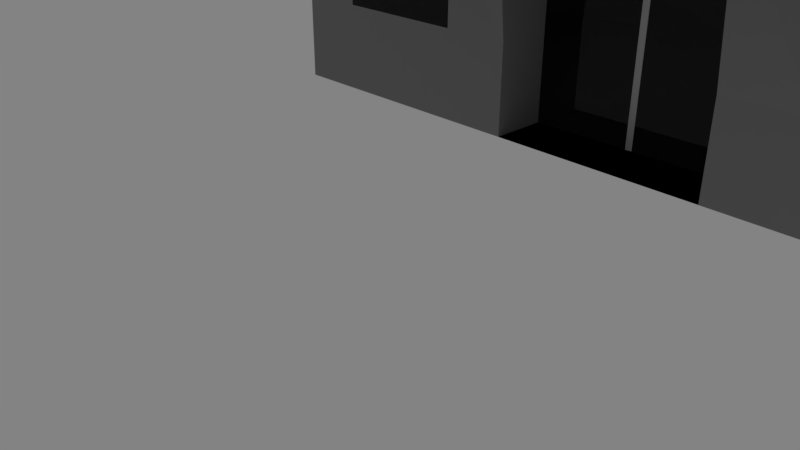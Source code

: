 # Source: house.blend  (saved by Blender 2.79.0; exported with 4.5.12 LTS)
import bpy
from mathutils import Matrix  # noqa: F401  (used for matrix-valued properties, if any)

bpy.ops.wm.read_factory_settings(use_empty=True)
scene = bpy.context.scene
scene.name = 'Scene'

# ---- collections
col_collection_1 = bpy.data.collections.new('Collection 1'); scene.collection.children.link(col_collection_1)

# ---- materials (node trees are filled in below, after node groups)
mat_material_001 = bpy.data.materials.new('Material.001')
mat_material_001.alpha_threshold = 0.0
mat_material_001.roughness = 0.5
mat_material_002 = bpy.data.materials.new('Material.002')
mat_material_002.alpha_threshold = 0.0
mat_material_002.roughness = 0.5
mat_material_003 = bpy.data.materials.new('Material.003')
mat_material_003.alpha_threshold = 0.0
mat_material_003.roughness = 0.5

# ---- material node trees
mat_material_001.use_nodes = True; mat_material_001.node_tree.nodes.clear()
_N = mat_material_001.node_tree.nodes; _L = mat_material_001.node_tree.links
n0 = _N.new('ShaderNodeOutputMaterial'); n0.name = 'Material Output'; n0.location = (300, 300)
n1 = _N.new('ShaderNodeBsdfDiffuse'); n1.name = 'Diffuse BSDF'; n1.location = (10, 300)
n1.inputs[0].default_value = (0.2396, 0.2327, 0.2327, 1.0)
_L.new(n1.outputs[0], n0.inputs[0])
n0.is_active_output = True
mat_material_002.use_nodes = True; mat_material_002.node_tree.nodes.clear()
_N = mat_material_002.node_tree.nodes; _L = mat_material_002.node_tree.links
n0 = _N.new('ShaderNodeOutputMaterial'); n0.name = 'Material Output'; n0.location = (300, 300)
n1 = _N.new('ShaderNodeBsdfGlass'); n1.name = 'Glass BSDF'; n1.location = (10, 300)
n1.distribution = 'BECKMANN'
n1.inputs[0].default_value = (0.3931, 0.3931, 0.3931, 1.0)
n1.inputs[2].default_value = 1.45
_L.new(n1.outputs[0], n0.inputs[0])
n0.is_active_output = True
mat_material_003.use_nodes = True; mat_material_003.node_tree.nodes.clear()
_N = mat_material_003.node_tree.nodes; _L = mat_material_003.node_tree.links
n0 = _N.new('ShaderNodeOutputMaterial'); n0.name = 'Material Output'; n0.location = (300, 300)
n1 = _N.new('ShaderNodeBsdfPrincipled'); n1.name = 'Principled BSDF'; n1.location = (10, 300)
n1.width = 150
n1.subsurface_method = 'BURLEY'
n1.inputs[0].default_value = (0.4385, 0.4385, 0.4385, 1.0)
n1.inputs[1].default_value = 0.1
n1.inputs[3].default_value = 1.45
n1.inputs[9].default_value = (1.0, 1.0, 1.0)
_L.new(n1.outputs[0], n0.inputs[0])
n0.is_active_output = True

# ---- world
world_world = bpy.data.worlds.new('World'); scene.world = world_world
world_world.use_nodes = True; world_world.node_tree.nodes.clear()
_N = world_world.node_tree.nodes; _L = world_world.node_tree.links
n0 = _N.new('ShaderNodeOutputWorld'); n0.name = 'World Output'; n0.location = (300, 300)
n1 = _N.new('ShaderNodeBackground'); n1.name = 'Background'; n1.location = (10, 300)
n1.inputs[0].default_value = (0.2266, 0.2266, 0.2266, 1.0)
_L.new(n1.outputs[0], n0.inputs[0])
n0.is_active_output = True
world_world.color = (0.05088, 0.05088, 0.05088)
world_world.use_sun_shadow = False
world_world.sun_shadow_jitter_overblur = 0.0
world_world.cycles.sampling_method = 'MANUAL'

# ---- cameras
cam_camera = bpy.data.cameras.new('Camera')
cam_camera.clip_end = 100.0
cam_camera.lens = 35.0
cam_camera.sensor_width = 32.0
cam_camera.sensor_height = 18.0
cam_camera.ortho_scale = 7.314
cam_camera.dof.focus_distance = 0.0

# ---- lights
light_lamp = bpy.data.lights.new('Lamp', 'POINT')
light_lamp.transmission_factor = 0.0
light_lamp.cutoff_distance = 30.0
light_lamp.energy = 100.0
light_lamp.shadow_buffer_clip_start = 1.001
light_lamp.shadow_soft_size = 0.1
light_lamp.shadow_maximum_resolution = 0.006
light_lamp.use_absolute_resolution = True

# ---- meshes
me_cube = bpy.data.meshes.new('Cube')
me_cube.from_pydata([(1.0, 1.0, -1.0), (1.0, -1.0, -1.0), (-1.0, -1.0, -1.0), (-1.0, 1.0, -1.0), (1.0, 1.0, 1.0), (1.0, -1.0, 1.0), (-1.0, -1.0, 1.0), (-1.0, 1.0, 1.0), (1.0, 0.8182, -1.0), (1.0, 0.6364, -1.0), (1.0, 0.4545, -1.0), (1.0, 0.2727, -1.0), (1.0, 0.09091, -1.0), (1.0, -0.09091, -1.0), (1.0, -0.2727, -1.0), (1.0, -0.4545, -1.0), (1.0, -0.6364, -1.0), (1.0, -0.8182, -1.0), (0.8182, 1.0, -1.0), (0.6364, 1.0, -1.0), (0.4545, 1.0, -1.0), (0.2727, 1.0, -1.0), (0.09091, 1.0, -1.0), (-0.09091, 1.0, -1.0), (-0.2727, 1.0, -1.0), (-0.4545, 1.0, -1.0), (-0.6364, 1.0, -1.0), (-0.8182, 1.0, -1.0), (1.0, 1.0, -0.8182), (1.0, 1.0, -0.6364), (1.0, 1.0, -0.4545), (1.0, 1.0, -0.2727), (1.0, 1.0, -0.09091), (1.0, 1.0, 0.09091), (1.0, 1.0, 0.2727), (1.0, 1.0, 0.4545), (1.0, 1.0, 0.6364), (1.0, 1.0, 0.8182), (0.8182, -1.0, -1.0), (0.6364, -1.0, -1.0), (0.4545, -1.0, -1.0), (0.2727, -0.6261, -1.0), (0.09091, -0.6261, -1.0), (-0.09091, -0.6261, -1.0), (-0.2727, -0.6261, -1.0), (-0.4545, -1.0, -1.0), (-0.6364, -1.0, -1.0), (-0.8182, -1.0, -1.0), (1.0, -1.0, -0.8182), (1.0, -1.0, -0.6364), (1.0, -1.0, -0.4545), (1.0, -1.0, -0.2727), (1.0, -1.0, -0.09091), (1.0, -1.0, 0.09091), (1.0, -1.0, 0.2727), (1.0, -1.0, 0.4545), (1.0, -1.0, 0.6364), (1.0, -1.0, 0.8182), (-1.0, -0.8182, -1.0), (-1.0, -0.6364, -1.0), (-1.0, -0.4545, -1.0), (-1.0, -0.2727, -1.0), (-1.0, -0.09091, -1.0), (-1.0, 0.09091, -1.0), (-1.0, 0.2727, -1.0), (-1.0, 0.4545, -1.0), (-1.0, 0.6364, -1.0), (-1.0, 0.8182, -1.0), (-1.0, -1.0, -0.8182), (-1.0, -1.0, -0.6364), (-1.0, -1.0, -0.4545), (-1.0, -1.0, -0.2727), (-1.0, -1.0, -0.09091), (-1.0, -1.0, 0.09091), (-1.0, -1.0, 0.2727), (-1.0, -1.0, 0.4545), (-1.0, -1.0, 0.6364), (-1.0, -1.0, 0.8182), (-1.0, 1.0, -0.8182), (-1.0, 1.0, -0.6364), (-1.0, 1.0, -0.4545), (-1.0, 1.0, -0.2727), (-1.0, 1.0, -0.09091), (-1.0, 1.0, 0.09091), (-1.0, 1.0, 0.2727), (-1.0, 1.0, 0.4545), (-1.0, 1.0, 0.6364), (-1.0, 1.0, 0.8182), (1.0, 0.8182, 1.0), (1.0, 0.6364, 1.0), (1.0, 0.4545, 1.0), (1.0, 0.2727, 1.0), (1.0, 0.09091, 1.0), (1.0, -0.09091, 1.0), (1.0, -0.2727, 1.0), (1.0, -0.4545, 1.0), (1.0, -0.6364, 1.0), (1.0, -0.8182, 1.0), (0.8182, 1.0, 1.0), (0.6364, 1.0, 1.0), (0.4545, 1.0, 1.0), (0.2727, 1.0, 1.0), (0.09091, 1.0, 1.0), (-0.09091, 1.0, 1.0), (-0.2727, 1.0, 1.0), (-0.4545, 1.0, 1.0), (-0.6364, 1.0, 1.0), (-0.8182, 1.0, 1.0), (0.8182, -1.0, 1.0), (0.6364, -1.0, 1.0), (0.4545, -1.0, 1.0), (0.2727, -1.0, 1.0), (0.09091, -1.0, 1.0), (-0.09091, -1.0, 1.0), (-0.2727, -1.0, 1.0), (-0.4545, -1.0, 1.0), (-0.6364, -1.0, 1.0), (-0.8182, -1.0, 1.0), (-1.0, -0.8182, 1.0), (-1.0, -0.6364, 1.0), (-1.0, -0.4545, 1.0), (-1.0, -0.2727, 1.0), (-1.0, -0.09091, 1.0), (-1.0, 0.09091, 1.0), (-1.0, 0.2727, 1.0), (-1.0, 0.4545, 1.0), (-1.0, 0.6364, 1.0), (-1.0, 0.8182, 1.0), (-1.0, -0.8182, -0.8182), (-1.0, -0.6364, -0.8182), (-1.0, -0.4545, -0.8182), (-1.0, -0.2727, -0.8182), (-1.0, -0.09091, -0.8182), (-1.0, 0.09091, -0.8182), (-1.0, 0.2727, -0.8182), (-1.0, 0.4545, -0.8182), (-1.0, 0.6364, -0.8182), (-1.0, 0.8182, -0.8182), (-1.0, -0.8182, -0.6364), (-1.0, -0.6364, -0.6364), (-1.0, -0.4545, -0.6364), (-1.0, -0.2727, -0.6364), (-1.0, -0.09091, -0.6364), (-1.0, 0.09091, -0.6364), (-1.0, 0.2727, -0.6364), (-1.0, 0.4545, -0.6364), (-1.0, 0.6364, -0.6364), (-1.0, 0.8182, -0.6364), (-1.0, -0.8182, -0.4545), (-1.0, -0.6364, -0.4545), (-1.0, -0.4545, -0.4545), (-1.0, -0.2727, -0.4545), (-1.0, -0.09091, -0.4545), (-1.0, 0.09091, -0.4545), (-1.0, 0.2727, -0.4545), (-1.0, 0.4545, -0.4545), (-1.0, 0.6364, -0.4545), (-1.0, 0.8182, -0.4545), (-1.0, -0.8182, -0.2727), (-1.0, -0.6364, -0.2727), (-1.0, -0.4545, -0.2727), (-1.0, -0.2727, -0.2727), (-1.0, -0.09091, -0.2727), (-1.0, 0.09091, -0.2727), (-1.0, 0.2727, -0.2727), (-1.0, 0.4545, -0.2727), (-1.0, 0.6364, -0.2727), (-1.0, 0.8182, -0.2727), (-1.0, -0.8182, -0.09091), (-1.0, -0.6364, -0.09091), (-1.0, -0.4545, -0.09091), (-1.0, -0.2727, -0.09091), (-1.0, -0.09091, -0.09091), (-1.0, 0.09091, -0.09091), (-1.0, 0.2727, -0.09091), (-1.0, 0.4545, -0.09091), (-1.0, 0.6364, -0.09091), (-1.0, 0.8182, -0.09091), (-1.0, -0.8182, 0.09091), (-1.0, -0.6364, 0.09091), (-1.0, -0.4545, 0.09091), (-1.0, -0.2727, 0.09091), (-1.0, -0.09091, 0.09091), (-1.0, 0.09091, 0.09091), (-1.0, 0.2727, 0.09091), (-1.0, 0.4545, 0.09091), (-1.0, 0.6364, 0.09091), (-1.0, 0.8182, 0.09091), (-1.0, -0.8182, 0.2727), (-1.0, -0.6364, 0.2727), (-1.0, -0.4545, 0.2727), (-1.0, -0.2727, 0.2727), (-1.0, -0.09091, 0.2727), (-1.0, 0.09091, 0.2727), (-1.0, 0.2727, 0.2727), (-1.0, 0.4545, 0.2727), (-1.0, 0.6364, 0.2727), (-1.0, 0.8182, 0.2727), (-1.0, -0.8182, 0.4545), (-1.0, -0.6364, 0.4545), (-1.0, -0.8182, 0.6364), (-1.0, -0.6364, 0.6364), (-1.0, -0.8182, 0.8182), (-1.0, -0.6364, 0.8182), (-1.0, -0.4545, 0.8182), (-1.0, -0.2727, 0.8182), (-1.0, -0.09091, 0.8182), (-1.0, 0.09091, 0.8182), (-1.0, 0.2727, 0.8182), (-1.0, 0.4545, 0.8182), (-1.0, 0.6364, 0.8182), (-1.0, 0.8182, 0.8182), (0.8182, -1.0, -0.8182), (0.6364, -1.0, -0.8182), (0.4545, -1.0, -0.8182), (0.2727, -0.6261, -0.8182), (0.09091, -0.6261, -0.8182), (-0.09091, -0.6261, -0.8182), (-0.2727, -1.0, -0.8182), (-0.4545, -1.0, -0.8182), (-0.6364, -1.0, -0.8182), (-0.8182, -1.0, -0.8182), (0.8182, -1.0, -0.6364), (0.6364, -1.0, -0.6364), (0.4545, -1.0, -0.6364), (0.2727, -0.6261, -0.6364), (0.09091, -0.6261, -0.6364), (-0.09091, -0.6261, -0.6364), (-0.2727, -0.6261, -0.6364), (-0.4545, -1.0, -0.6364), (-0.6364, -1.0, -0.6364), (-0.8182, -1.0, -0.6364), (0.8182, -1.0, -0.4545), (0.6364, -1.0, -0.4545), (0.4545, -1.0, -0.4545), (0.2727, -1.0, -0.4545), (0.09091, -1.0, -0.4545), (-0.09091, -1.0, -0.4545), (-0.2727, -1.0, -0.4545), (-0.4545, -1.0, -0.4545), (-0.6364, -1.0, -0.4545), (-0.8182, -1.0, -0.4545), (0.8182, -1.0, -0.2727), (0.6364, -1.0, -0.2727), (-0.6364, -1.0, -0.2727), (-0.8182, -1.0, -0.2727), (0.8182, -1.0, -0.09091), (0.5801, -0.9612, -0.4126), (0.4545, -1.0, -0.09091), (0.2486, -0.6142, -0.4126), (0.08287, -0.6142, -0.4126), (-0.08287, -0.6142, -0.4126), (-0.2486, -0.6142, -0.4126), (-0.4143, -0.9612, -0.4126), (-0.5801, -0.9612, -0.4126), (-0.8182, -1.0, -0.09091), (0.8182, -1.0, 0.09091), (0.6364, -1.0, 0.09091), (0.4545, -1.0, 0.09091), (0.2727, -0.653, 0.09091), (0.09091, -0.653, 0.09091), (-0.09091, -0.653, 0.09091), (-0.2727, -0.653, 0.09091), (-0.4545, -1.0, 0.09091), (-0.6364, -1.0, 0.09091), (-0.8182, -1.0, 0.09091), (0.8182, -1.0, 0.2727), (0.6364, -1.0, 0.2727), (0.4545, -1.0, 0.2727), (0.2727, -1.0, 0.2727), (0.09091, -1.0, 0.2727), (-0.09091, -1.0, 0.2727), (-0.2727, -1.0, 0.2727), (-0.4545, -1.0, 0.2727), (-0.6364, -1.0, 0.2727), (-0.8182, -1.0, 0.2727), (0.8182, -1.0, 0.4545), (-0.8182, -1.0, 0.4545), (0.8182, -1.0, 0.6364), (-0.8182, -1.0, 0.6364), (0.8182, -1.0, 0.8182), (0.6364, -1.0, 0.8182), (0.4545, -1.0, 0.8182), (0.2727, -1.0, 0.8182), (0.09091, -1.0, 0.8182), (-0.09091, -1.0, 0.8182), (-0.2727, -1.0, 0.8182), (-0.4545, -1.0, 0.8182), (-0.6364, -1.0, 0.8182), (-0.8182, -1.0, 0.8182), (1.0, 0.8182, -0.8182), (1.0, 0.6364, -0.8182), (1.0, 0.4545, -0.8182), (1.0, 0.2727, -0.8182), (1.0, 0.09091, -0.8182), (1.0, -0.09091, -0.8182), (1.0, -0.2727, -0.8182), (1.0, -0.4545, -0.8182), (1.0, -0.6364, -0.8182), (1.0, -0.8182, -0.8182), (1.0, 0.8182, -0.6364), (1.0, 0.6364, -0.6364), (1.0, 0.4545, -0.6364), (1.0, 0.2727, -0.6364), (1.0, 0.09091, -0.6364), (1.0, -0.09091, -0.6364), (1.0, -0.2727, -0.6364), (1.0, -0.4545, -0.6364), (1.0, -0.6364, -0.6364), (1.0, -0.8182, -0.6364), (1.0, 0.8182, -0.4545), (1.0, 0.6364, -0.4545), (1.0, 0.4545, -0.4545), (1.0, 0.2727, -0.4545), (1.0, 0.09091, -0.4545), (1.0, -0.09091, -0.4545), (1.0, -0.2727, -0.4545), (1.0, -0.4545, -0.4545), (1.0, -0.6364, -0.4545), (1.0, -0.8182, -0.4545), (1.0, 0.8182, -0.2727), (1.0, 0.6364, -0.2727), (1.0, 0.4545, -0.2727), (1.0, 0.2727, -0.2727), (1.0, 0.09091, -0.2727), (1.0, -0.09091, -0.2727), (1.0, -0.2727, -0.2727), (1.0, -0.4545, -0.2727), (1.0, -0.6364, -0.2727), (1.0, -0.8182, -0.2727), (1.0, 0.8182, -0.09091), (1.0, 0.6364, -0.09091), (1.0, 0.4545, -0.09091), (1.0, 0.2727, -0.09091), (1.0, 0.09091, -0.09091), (1.0, -0.09091, -0.09091), (1.0, -0.2727, -0.09091), (1.0, -0.4545, -0.09091), (1.0, -0.6364, -0.09091), (1.0, -0.8182, -0.09091), (1.0, 0.8182, 0.09091), (1.0, 0.6364, 0.09091), (1.0, 0.4545, 0.09091), (1.0, 0.2727, 0.09091), (1.0, 0.09091, 0.09091), (1.0, -0.09091, 0.09091), (1.0, -0.2727, 0.09091), (1.0, -0.4545, 0.09091), (1.0, -0.6364, 0.09091), (1.0, -0.8182, 0.09091), (1.0, 0.8182, 0.2727), (1.0, 0.6364, 0.2727), (1.0, 0.4545, 0.2727), (1.0, 0.2727, 0.2727), (1.0, 0.09091, 0.2727), (1.0, -0.09091, 0.2727), (1.0, -0.2727, 0.2727), (1.0, -0.4545, 0.2727), (1.0, -0.6364, 0.2727), (1.0, -0.8182, 0.2727), (1.0, -0.6364, 0.4545), (1.0, -0.8182, 0.4545), (1.0, -0.6364, 0.6364), (1.0, -0.8182, 0.6364), (1.0, 0.8182, 0.8182), (1.0, 0.6364, 0.8182), (1.0, 0.4545, 0.8182), (1.0, 0.2727, 0.8182), (1.0, 0.09091, 0.8182), (1.0, -0.09091, 0.8182), (1.0, -0.2727, 0.8182), (1.0, -0.4545, 0.8182), (1.0, -0.6364, 0.8182), (1.0, -0.8182, 0.8182), (0.8182, 0.8182, 1.0), (0.8182, 0.6364, 1.0), (0.8182, 0.4545, 1.0), (0.8182, 0.2727, 1.0), (0.8182, 0.09091, 1.0), (0.8182, -0.09091, 1.0), (0.8182, -0.2727, 1.0), (0.8182, -0.4545, 1.0), (0.8182, -0.6364, 1.0), (0.8182, -0.8182, 1.0), (0.6364, 0.8182, 1.0), (0.6364, 0.6364, 1.0), (0.6364, 0.4545, 1.0), (0.6364, 0.2727, 1.0), (0.6364, 0.09091, 1.0), (0.6364, -0.09091, 1.0), (0.6364, -0.2727, 1.0), (0.6364, -0.4545, 1.0), (0.6364, -0.6364, 1.0), (0.6364, -0.8182, 1.0), (0.4545, 0.8182, 1.0), (0.4545, 0.6364, 1.0), (0.4545, 0.4545, 1.0), (0.4545, 0.2727, 1.0), (0.4545, 0.09091, 1.0), (0.4545, -0.09091, 1.0), (0.4545, -0.2727, 1.0), (0.4545, -0.4545, 1.0), (0.4545, -0.6364, 1.0), (0.4545, -0.8182, 1.0), (0.2727, 0.8182, 1.0), (0.2727, 0.6364, 1.0), (0.2727, 0.4545, 1.0), (0.2727, 0.2727, 1.0), (0.2727, 0.09091, 1.0), (0.2727, -0.09091, 1.0), (0.2727, -0.2727, 1.0), (0.2727, -0.4545, 1.0), (0.2727, -0.6364, 1.0), (0.2727, -0.8182, 1.0), (0.09091, 0.8182, 1.0), (0.09091, 0.6364, 1.0), (0.09091, 0.4545, 1.0), (0.09091, 0.2727, 1.0), (0.09091, 0.09091, 1.0), (0.09091, -0.09091, 1.0), (0.09091, -0.2727, 1.0), (0.09091, -0.4545, 1.0), (0.09091, -0.6364, 1.0), (0.09091, -0.8182, 1.0), (-0.09091, 0.8182, 1.0), (-0.09091, 0.6364, 1.0), (-0.09091, 0.4545, 1.0), (-0.09091, 0.2727, 1.0), (-0.09091, 0.09091, 1.0), (-0.09091, -0.09091, 1.0), (-0.09091, -0.2727, 1.0), (-0.09091, -0.4545, 1.0), (-0.09091, -0.6364, 1.0), (-0.09091, -0.8182, 1.0), (-0.2727, 0.8182, 1.0), (-0.2727, 0.6364, 1.0), (-0.2727, 0.4545, 1.0), (-0.2727, 0.2727, 1.0), (-0.2727, 0.09091, 1.0), (-0.2727, -0.09091, 1.0), (-0.2727, -0.2727, 1.0), (-0.2727, -0.4545, 1.0), (-0.2727, -0.6364, 1.0), (-0.2727, -0.8182, 1.0), (-0.4545, 0.8182, 1.0), (-0.4545, 0.6364, 1.0), (-0.4545, 0.4545, 1.0), (-0.4545, 0.2727, 1.0), (-0.4545, 0.09091, 1.0), (-0.4545, -0.09091, 1.0), (-0.4545, -0.2727, 1.0), (-0.4545, -0.4545, 1.0), (-0.4545, -0.6364, 1.0), (-0.4545, -0.8182, 1.0), (-0.6364, 0.8182, 1.0), (-0.6364, 0.6364, 1.0), (-0.6364, 0.4545, 1.0), (-0.6364, 0.2727, 1.0), (-0.6364, 0.09091, 1.0), (-0.6364, -0.09091, 1.0), (-0.6364, -0.2727, 1.0), (-0.6364, -0.4545, 1.0), (-0.6364, -0.6364, 1.0), (-0.6364, -0.8182, 1.0), (-0.8182, 0.8182, 1.0), (-0.8182, 0.6364, 1.0), (-0.8182, 0.4545, 1.0), (-0.8182, 0.2727, 1.0), (-0.8182, 0.09091, 1.0), (-0.8182, -0.09091, 1.0), (-0.8182, -0.2727, 1.0), (-0.8182, -0.4545, 1.0), (-0.8182, -0.6364, 1.0), (-0.8182, -0.8182, 1.0), (0.8182, 0.8182, -1.0), (0.6364, 0.8182, -1.0), (0.4545, 0.8182, -1.0), (0.2727, 0.8182, -1.0), (0.09091, 0.8182, -1.0), (-0.09091, 0.8182, -1.0), (-0.2727, 0.8182, -1.0), (-0.4545, 0.8182, -1.0), (-0.6364, 0.8182, -1.0), (-0.8182, 0.8182, -1.0), (0.8182, 0.6364, -1.0), (0.6364, 0.6364, -1.0), (0.4545, 0.6364, -1.0), (0.2727, 0.6364, -1.0), (0.09091, 0.6364, -1.0), (-0.09091, 0.6364, -1.0), (-0.2727, 0.6364, -1.0), (-0.4545, 0.6364, -1.0), (-0.6364, 0.6364, -1.0), (-0.8182, 0.6364, -1.0), (0.8182, 0.4545, -1.0), (0.6364, 0.4545, -1.0), (0.4545, 0.4545, -1.0), (0.2727, 0.4545, -1.0), (0.09091, 0.4545, -1.0), (-0.09091, 0.4545, -1.0), (-0.2727, 0.4545, -1.0), (-0.4545, 0.4545, -1.0), (-0.6364, 0.4545, -1.0), (-0.8182, 0.4545, -1.0), (0.8182, 0.2727, -1.0), (0.6364, 0.2727, -1.0), (0.4545, 0.2727, -1.0), (0.2727, 0.2727, -1.0), (0.09091, 0.2727, -1.0), (-0.09091, 0.2727, -1.0), (-0.2727, 0.2727, -1.0), (-0.4545, 0.2727, -1.0), (-0.6364, 0.2727, -1.0), (-0.8182, 0.2727, -1.0), (0.8182, 0.09091, -1.0), (0.6364, 0.09091, -1.0), (0.4545, 0.09091, -1.0), (0.2727, 0.09091, -1.0), (0.09091, 0.09091, -1.0), (-0.09091, 0.09091, -1.0), (-0.2727, 0.09091, -1.0), (-0.4545, 0.09091, -1.0), (-0.6364, 0.09091, -1.0), (-0.8182, 0.09091, -1.0), (0.8182, -0.09091, -1.0), (0.6364, -0.09091, -1.0), (0.4545, -0.09091, -1.0), (0.2727, -0.09091, -1.0), (0.09091, -0.09091, -1.0), (-0.09091, -0.09091, -1.0), (-0.2727, -0.09091, -1.0), (-0.4545, -0.09091, -1.0), (-0.6364, -0.09091, -1.0), (-0.8182, -0.09091, -1.0), (0.8182, -0.2727, -1.0), (0.6364, -0.2727, -1.0), (0.4545, -0.2727, -1.0), (0.2727, -0.2727, -1.0), (0.09091, -0.2727, -1.0), (-0.09091, -0.2727, -1.0), (-0.2727, -0.2727, -1.0), (-0.4545, -0.2727, -1.0), (-0.6364, -0.2727, -1.0), (-0.8182, -0.2727, -1.0), (0.8182, -0.4545, -1.0), (0.6364, -0.4545, -1.0), (0.4545, -0.4545, -1.0), (0.2727, -0.4545, -1.0), (0.09091, -0.4545, -1.0), (-0.09091, -0.4545, -1.0), (-0.2727, -0.4545, -1.0), (-0.4545, -0.4545, -1.0), (-0.6364, -0.4545, -1.0), (-0.8182, -0.4545, -1.0), (0.8182, -0.6364, -1.0), (0.6364, -0.6364, -1.0), (0.4545, -0.6364, -1.0), (0.2727, -0.6364, -1.0), (0.09091, -0.6364, -1.0), (-0.09091, -0.6364, -1.0), (-0.2727, -0.6364, -1.0), (-0.4545, -0.6364, -1.0), (-0.6364, -0.6364, -1.0), (-0.8182, -0.6364, -1.0), (0.8182, -0.8182, -1.0), (0.6364, -0.8182, -1.0), (0.4545, -0.8182, -1.0), (0.2727, -0.8182, -1.0), (0.09091, -0.8182, -1.0), (-0.09091, -0.8182, -1.0), (-0.2727, -0.8182, -1.0), (-0.4545, -0.8182, -1.0), (-0.6364, -0.8182, -1.0), (-0.8182, -0.8182, -1.0), (0.6364, -2.096, -0.4545), (0.4545, -2.096, -0.4545), (0.2727, -2.096, -0.4545), (0.09091, -2.096, -0.4545), (-0.09091, -2.096, -0.4545), (-0.2727, -2.096, -0.4545), (-0.4545, -2.096, -0.4545), (-0.6364, -2.096, -0.4545), (0.6364, -2.096, -0.2727), (0.4545, -2.096, -0.2727), (0.2727, -2.096, -0.2727), (0.09091, -2.096, -0.2727), (-0.09091, -2.096, -0.2727), (-0.2727, -2.096, -0.2727), (-0.4545, -2.096, -0.2727), (-0.6364, -2.096, -0.2727), (0.5801, -1.96, -0.4126), (0.4545, -2.096, -0.09091), (0.2727, -2.096, -0.09091), (0.09091, -2.096, -0.09091), (-0.09091, -2.096, -0.09091), (-0.2727, -2.096, -0.09091), (-0.4545, -2.096, -0.09091), (-0.5801, -1.96, -0.4126), (0.6364, -2.096, -0.09091), (0.6364, -1.0, -0.09091), (-0.6364, -1.0, -0.09091), (-0.6364, -2.096, -0.09091), (0.4143, -0.9612, -0.4126), (0.2727, -0.653, -0.09091), (0.09091, -0.653, -0.09091), (-0.09091, -0.653, -0.09091), (-0.2727, -1.0, -0.09091), (-0.4545, -1.0, -0.09091), (0.4143, -1.96, -0.4126), (0.2486, -1.96, -0.4126), (0.08287, -1.96, -0.4126), (-0.08287, -1.96, -0.4126), (-0.2486, -1.96, -0.4126), (-0.4143, -1.96, -0.4126), (0.2727, -1.0, 0.09091), (0.09091, -1.0, 0.09091), (-0.09091, -1.0, 0.09091), (-0.2727, -1.0, 0.09091), (0.2727, -1.0, -0.09091), (-0.2727, -0.653, -0.09091), (0.2486, -0.9612, -0.4126), (0.08287, -0.9612, -0.4126), (-0.08287, -0.9612, -0.4126), (-0.2486, -0.9612, -0.4126), (0.2727, -1.0, -1.0), (0.09091, -1.0, -1.0), (-0.09091, -1.0, -1.0), (-0.2727, -1.0, -1.0), (0.2727, -1.114, -0.5196), (0.09091, -1.114, -0.5196), (-0.09091, -1.114, -0.5196), (-0.2727, -1.114, -0.5196), (0.2727, -1.0, -0.8182), (-0.2727, -0.6261, -0.8182), (1.937e-07, 1.0, -1.0), (-4.47e-08, -1.0, -1.0), (2.235e-07, 1.0, 1.0), (-5.215e-07, -1.0, 1.0), (-8.941e-08, -0.6261, -0.8182), (-1.416e-07, -1.114, -0.5196), (-2.012e-07, -1.0, -0.4545), (-2.682e-07, -0.653, -0.09091), (-2.831e-07, -1.0, 0.09091), (-2.831e-07, -1.0, 0.2727), (-4.023e-07, -1.0, 0.8182), (1.565e-07, 0.8182, 1.0), (8.941e-08, 0.6364, 1.0), (2.235e-08, 0.4545, 1.0), (-5.215e-08, 0.2727, 1.0), (-1.192e-07, 0.09091, 1.0), (-1.863e-07, -0.09091, 1.0), (-2.533e-07, -0.2727, 1.0), (-3.204e-07, -0.4545, 1.0), (-3.874e-07, -0.6364, 1.0), (-4.545e-07, -0.8182, 1.0), (1.937e-07, 0.8182, -1.0), (1.043e-07, 0.6364, -1.0), (7.451e-08, 0.4545, -1.0), (2.98e-08, 0.2727, -1.0), (2.235e-08, 0.09091, -1.0), (-2.235e-08, -0.09091, -1.0), (-2.235e-08, -0.2727, -1.0), (-4.47e-08, -0.4545, -1.0), (-4.47e-08, -0.6364, -1.0), (-4.47e-08, -0.8182, -1.0), (-2.533e-07, -2.096, -0.4545), (-2.682e-07, -2.096, -0.2727), (-3.204e-07, -2.096, -0.09091), (-2.682e-07, -0.9612, -0.4126), (-3.204e-07, -1.96, -0.4126), (-2.831e-07, -0.653, 0.09091), (-2.682e-07, -0.6142, -0.4126), (-4.47e-08, -0.6261, -1.0), (-1.416e-07, -0.6261, -0.6364), (0.009091, 0.8182, 1.0), (0.009091, 0.6364, 1.0), (0.009091, 0.4545, 1.0), (0.009091, 0.2727, 1.0), (0.009091, 0.09091, 1.0), (0.009091, -0.09091, 1.0), (0.009091, -0.2727, 1.0), (0.009091, -0.4545, 1.0), (0.009091, -0.6364, 1.0), (0.00909, -0.8182, 1.0), (0.009091, 1.0, -1.0), (0.009091, -1.0, -1.0), (0.009091, 1.0, 1.0), (0.00909, -1.0, 1.0), (0.009091, -0.6261, -0.8182), (0.009091, -1.114, -0.5196), (0.009091, -1.0, -0.4545), (0.009091, -0.653, -0.09091), (0.009091, -1.0, 0.09091), (0.009091, -1.0, 0.2727), (0.009091, -1.0, 0.8182), (0.009091, 0.8182, -1.0), (0.009091, 0.6364, -1.0), (0.009091, 0.4545, -1.0), (0.009091, 0.2727, -1.0), (0.009091, 0.09091, -1.0), (0.009091, -0.09091, -1.0), (0.009091, -0.2727, -1.0), (0.009091, -0.4545, -1.0), (0.009091, -0.6364, -1.0), (0.009091, -0.8182, -1.0), (0.009091, -2.096, -0.4545), (0.009091, -2.096, -0.2727), (0.009091, -2.096, -0.09091), (0.008287, -0.9612, -0.4126), (0.008287, -1.96, -0.4126), (0.009091, -0.653, 0.09091), (0.008287, -0.6142, -0.4126), (0.009091, -0.6261, -1.0), (0.009091, -0.6261, -0.6364), (-0.009091, 1.0, -1.0), (-0.009091, -1.0, -1.0), (-0.009091, 1.0, 1.0), (-0.009091, -1.0, 1.0), (-0.009091, -0.6261, -0.8182), (-0.009091, -1.114, -0.5196), (-0.009091, -1.0, -0.4545), (-0.009091, -0.653, -0.09091), (-0.009091, -1.0, 0.09091), (-0.009091, -1.0, 0.2727), (-0.009091, -1.0, 0.8182), (-0.009091, 0.8182, -1.0), (-0.009091, 0.6364, -1.0), (-0.009091, 0.4545, -1.0), (-0.009091, 0.2727, -1.0), (-0.009091, 0.09091, -1.0), (-0.009091, -0.09091, -1.0), (-0.009091, -0.2727, -1.0), (-0.009091, -0.4545, -1.0), (-0.009091, -0.6364, -1.0), (-0.009091, -0.8182, -1.0), (-0.009091, -2.096, -0.4545), (-0.009091, -2.096, -0.2727), (-0.009091, -2.096, -0.09091), (-0.008287, -0.9612, -0.4126), (-0.008287, -1.96, -0.4126), (-0.009091, -0.653, 0.09091), (-0.008287, -0.6142, -0.4126), (-0.009091, -0.6261, -1.0), (-0.009091, -0.6261, -0.6364), (-0.009091, 0.8182, 1.0), (-0.009091, 0.6364, 1.0), (-0.009091, 0.4545, 1.0), (-0.009091, 0.2727, 1.0), (-0.009091, 0.09091, 1.0), (-0.009091, -0.09091, 1.0), (-0.009091, -0.2727, 1.0), (-0.009091, -0.4545, 1.0), (-0.009091, -0.6364, 1.0), (-0.009091, -0.8182, 1.0), (-0.8182, 3.523, -1.0), (-1.0, 3.523, -1.0), (1.0, 3.523, 0.8182), (1.0, 3.523, 1.0), (-1.0, 3.523, 0.8182), (-1.0, 3.523, 1.0), (-0.8182, 3.523, 1.0), (1.0, 3.523, -1.0), (0.8182, 3.523, -1.0), (0.6364, 3.523, -1.0), (0.4545, 3.523, -1.0), (0.2727, 3.523, -1.0), (0.09091, 3.523, -1.0), (-0.009091, 3.523, -1.0), (-0.09091, 3.523, -1.0), (-0.2727, 3.523, -1.0), (-0.4545, 3.523, -1.0), (-0.6364, 3.523, -1.0), (1.0, 3.523, -0.8182), (1.0, 3.523, -0.6364), (1.0, 3.523, -0.4545), (1.0, 3.523, -0.2727), (1.0, 3.523, -0.09091), (1.0, 3.523, 0.09091), (1.0, 3.523, 0.2727), (1.0, 3.523, 0.4545), (1.0, 3.523, 0.6364), (-1.0, 3.523, -0.8182), (-1.0, 3.523, -0.6364), (-1.0, 3.523, -0.4545), (-1.0, 3.523, -0.2727), (-1.0, 3.523, -0.09091), (-1.0, 3.523, 0.09091), (-1.0, 3.523, 0.2727), (-1.0, 3.523, 0.4545), (-1.0, 3.523, 0.6364), (0.8182, 3.523, 1.0), (0.6364, 3.523, 1.0), (0.4545, 3.523, 1.0), (0.2727, 3.523, 1.0), (0.09091, 3.523, 1.0), (-0.009091, 3.523, 1.0), (-0.09091, 3.523, 1.0), (-0.2727, 3.523, 1.0), (-0.4545, 3.523, 1.0), (-0.6364, 3.523, 1.0), (-0.8182, 3.523, 0.8182), (0.8182, 3.523, 0.8182), (0.6364, 3.523, 0.8182), (0.4545, 3.523, 0.8182), (0.2727, 3.523, 0.8182), (0.09091, 3.523, 0.8182), (-0.009091, 3.523, 0.8182), (-0.09091, 3.523, 0.8182), (-0.2727, 3.523, 0.8182), (-0.4545, 3.523, 0.8182), (-0.6364, 3.523, 0.8182), (-0.8182, 3.523, 0.6364), (0.8182, 3.523, 0.6364), (0.6364, 3.523, 0.6364), (0.4545, 3.523, 0.6364), (0.2727, 3.523, 0.6364), (0.09091, 3.523, 0.6364), (-0.009091, 3.523, 0.6364), (-0.09091, 3.523, 0.6364), (-0.2727, 3.523, 0.6364), (-0.4545, 3.523, 0.6364), (-0.6364, 3.523, 0.6364), (-0.8182, 3.523, 0.4545), (0.8182, 3.523, 0.4545), (0.6364, 3.523, 0.4545), (0.4545, 3.523, 0.4545), (0.2727, 3.523, 0.4545), (0.09091, 3.523, 0.4545), (-0.009091, 3.523, 0.4545), (-0.09091, 3.523, 0.4545), (-0.2727, 3.523, 0.4545), (-0.4545, 3.523, 0.4545), (-0.6364, 3.523, 0.4545), (-0.8182, 3.523, 0.2727), (0.8182, 3.523, 0.2727), (0.6364, 3.523, 0.2727), (0.4545, 3.523, 0.2727), (0.2727, 3.523, 0.2727), (0.09091, 3.523, 0.2727), (-0.009091, 3.523, 0.2727), (-0.09091, 3.523, 0.2727), (-0.2727, 3.523, 0.2727), (-0.4545, 3.523, 0.2727), (-0.6364, 3.523, 0.2727), (-0.8182, 3.523, 0.09091), (0.8182, 3.523, 0.09091), (0.6364, 3.523, 0.09091), (0.4545, 3.523, 0.09091), (0.2727, 3.523, 0.09091), (0.09091, 3.523, 0.09091), (-0.009091, 3.523, 0.09091), (-0.09091, 3.523, 0.09091), (-0.2727, 3.523, 0.09091), (-0.4545, 3.523, 0.09091), (-0.6364, 3.523, 0.09091), (-0.8182, 3.523, -0.09091), (0.8182, 3.523, -0.09091), (0.6364, 3.523, -0.09091), (0.4545, 3.523, -0.09091), (0.2727, 3.523, -0.09091), (0.09091, 3.523, -0.09091), (-0.009091, 3.523, -0.09091), (-0.09091, 3.523, -0.09091), (-0.2727, 3.523, -0.09091), (-0.4545, 3.523, -0.09091), (-0.6364, 3.523, -0.09091), (-0.8182, 3.523, -0.2727), (0.8182, 3.523, -0.2727), (0.6364, 3.523, -0.2727), (0.4545, 3.523, -0.2727), (0.2727, 3.523, -0.2727), (0.09091, 3.523, -0.2727), (-0.009091, 3.523, -0.2727), (-0.09091, 3.523, -0.2727), (-0.2727, 3.523, -0.2727), (-0.4545, 3.523, -0.2727), (-0.6364, 3.523, -0.2727), (-0.8182, 3.523, -0.4545), (0.8182, 3.523, -0.4545), (0.6364, 3.523, -0.4545), (0.4545, 3.523, -0.4545), (0.2727, 3.523, -0.4545), (0.09091, 3.523, -0.4545), (-0.009091, 3.523, -0.4545), (-0.09091, 3.523, -0.4545), (-0.2727, 3.523, -0.4545), (-0.4545, 3.523, -0.4545), (-0.6364, 3.523, -0.4545), (-0.8182, 3.523, -0.6364), (0.8182, 3.523, -0.6364), (0.6364, 3.523, -0.6364), (0.4545, 3.523, -0.6364), (0.2727, 3.523, -0.6364), (0.09091, 3.523, -0.6364), (-0.009091, 3.523, -0.6364), (-0.09091, 3.523, -0.6364), (-0.2727, 3.523, -0.6364), (-0.4545, 3.523, -0.6364), (-0.6364, 3.523, -0.6364), (-0.8182, 3.523, -0.8182), (0.8182, 3.523, -0.8182), (0.6364, 3.523, -0.8182), (0.4545, 3.523, -0.8182), (0.2727, 3.523, -0.8182), (0.09091, 3.523, -0.8182), (-0.009091, 3.523, -0.8182), (-0.09091, 3.523, -0.8182), (-0.2727, 3.523, -0.8182), (-0.4545, 3.523, -0.8182), (-0.6364, 3.523, -0.8182), (0.009091, 3.523, -1.0), (3.023e-07, 3.523, -1.0), (0.009091, 3.523, 1.0), (3.321e-07, 3.523, 1.0), (0.009091, 3.523, 0.8182), (3.619e-07, 3.523, 0.8182), (0.009091, 3.523, 0.6364), (3.619e-07, 3.523, 0.6364), (0.009091, 3.523, 0.4545), (3.023e-07, 3.523, 0.4545), (0.009091, 3.523, 0.2727), (3.172e-07, 3.523, 0.2727), (0.009091, 3.523, 0.09091), (3.247e-07, 3.523, 0.09091), (0.009091, 3.523, -0.09091), (2.502e-07, 3.523, -0.09091), (0.009091, 3.523, -0.2727), (1.831e-07, 3.523, -0.2727), (0.009091, 3.523, -0.4545), (2.129e-07, 3.523, -0.4545), (0.009091, 3.523, -0.6364), (3.023e-07, 3.523, -0.6364), (0.009091, 3.523, -0.8182), (3.023e-07, 3.523, -0.8182), (0.8182, -0.8774, 0.09091), (0.6364, -0.8774, 0.09091), (0.4545, -0.8774, 0.09091), (0.2727, -0.8774, 0.09091), (0.09091, -0.8774, 0.09091), (-0.009091, -0.8774, 0.09091), (-0.09091, -0.8774, 0.09091), (-0.2727, -0.8774, 0.09091), (-0.4545, -0.8774, 0.09091), (-0.6364, -0.8774, 0.09091), (-0.8182, -0.8774, 0.09091), (0.8182, -0.8774, 0.2727), (0.6364, -0.8774, 0.2727), (0.4545, -0.8774, 0.2727), (0.2727, -0.8774, 0.2727), (0.09091, -0.8774, 0.2727), (-0.009091, -0.8774, 0.2727), (-0.09091, -0.8774, 0.2727), (-0.2727, -0.8774, 0.2727), (-0.4545, -0.8774, 0.2727), (-0.6364, -0.8774, 0.2727), (-0.8182, -0.8774, 0.2727), (0.009091, -0.8774, 0.09091), (-2.759e-07, -0.8774, 0.09091), (0.009091, -0.8774, 0.2727), (-2.759e-07, -0.8774, 0.2727), (0.951, 1.0, 0.09091), (0.951, 1.0, 0.2727), (0.951, 0.8182, 0.09091), (0.951, 0.6364, 0.09091), (0.951, 0.4545, 0.09091), (0.951, 0.2727, 0.09091), (0.951, 0.09091, 0.09091), (0.951, -0.09091, 0.09091), (0.951, -0.2727, 0.09091), (0.951, -0.4545, 0.09091), (0.951, -0.6364, 0.09091), (0.951, 0.8182, 0.2727), (0.951, 0.6364, 0.2727), (0.951, 0.4545, 0.2727), (0.951, 0.2727, 0.2727), (0.951, 0.09091, 0.2727), (0.951, -0.09091, 0.2727), (0.951, -0.2727, 0.2727), (0.951, -0.4545, 0.2727), (0.951, -0.6364, 0.2727), (-0.9409, 1.0, 0.09091), (-0.9409, 1.0, 0.2727), (-0.9409, 0.8182, 0.09091), (-0.9409, -0.6364, 0.09091), (-0.9409, -0.4545, 0.09091), (-0.9409, -0.2727, 0.09091), (-0.9409, -0.09091, 0.09091), (-0.9409, 0.09091, 0.09091), (-0.9409, 0.2727, 0.09091), (-0.9409, 0.4545, 0.09091), (-0.9409, 0.6364, 0.09091), (-0.9409, 0.8182, 0.2727), (-0.9409, -0.6364, 0.2727), (-0.9409, -0.4545, 0.2727), (-0.9409, -0.2727, 0.2727), (-0.9409, -0.09091, 0.2727), (-0.9409, 0.09091, 0.2727), (-0.9409, 0.2727, 0.2727), (-0.9409, 0.4545, 0.2727), (-0.9409, 0.6364, 0.2727), (-0.242, 0.9754, 0.09096), (-0.242, 0.9754, 0.6121), (-0.2851, 1.012, 0.06788), (-0.2851, 1.012, 0.6751), (0.242, 0.9754, 0.09096), (0.242, 0.9754, 0.6121), (0.2851, 1.012, 0.06788), (0.2851, 1.012, 0.6751), (-0.2851, 0.9995, 0.7331), (-0.2851, 1.012, 0.7331), (0.2851, 1.012, 0.7331), (0.2851, 0.9995, 0.7331), (-0.3129, 1.012, 0.06788), (-0.3129, 1.001, 0.06788), (-0.3129, 1.001, 0.6751), (-0.3129, 1.012, 0.6751), (0.3129, 1.012, 0.6751), (0.3129, 1.012, 0.06788), (0.3129, 1.045, 0.06788), (0.3129, 1.045, 0.6751), (-0.2851, 0.7695, 0.06788), (-0.2851, 0.7695, 0.6751), (0.2851, 0.7695, 0.6751), (0.2851, 0.7695, 0.06788), (-0.242, 0.7695, 0.09096), (-0.242, 0.7695, 0.6121), (0.242, 0.7695, 0.6121), (0.242, 0.7695, 0.09096), (0.6728, 1.672, 1.411), (0.6638, 1.904, 0.9376), (0.6638, 1.904, 1.4), (0.6719, 1.902, 0.9376), (0.6719, 1.902, 1.4), (0.6797, 1.896, 0.9376), (0.6797, 1.896, 1.4), (0.687, 1.887, 0.9376), (0.687, 1.887, 1.4), (0.6933, 1.875, 0.9376), (0.6933, 1.875, 1.4), (0.6985, 1.859, 0.9376), (0.6985, 1.859, 1.4), (0.7024, 1.842, 0.9376), (0.7024, 1.842, 1.4), (0.7047, 1.823, 0.9376), (0.7047, 1.823, 1.4), (0.7055, 1.804, 0.9376), (0.7055, 1.804, 1.4), (0.7047, 1.784, 0.9376), (0.7047, 1.784, 1.4), (0.7024, 1.765, 0.9376), (0.7024, 1.765, 1.4), (0.6985, 1.748, 0.9376), (0.6985, 1.748, 1.4), (0.6933, 1.733, 0.9376), (0.6933, 1.733, 1.4), (0.687, 1.72, 0.9376), (0.687, 1.72, 1.4), (0.6797, 1.711, 0.9376), (0.6797, 1.711, 1.4), (0.6719, 1.705, 0.9376), (0.6719, 1.705, 1.4), (0.6638, 1.703, 0.9376), (0.6638, 1.703, 1.4), (0.6556, 1.705, 0.9376), (0.6556, 1.705, 1.4), (0.6478, 1.711, 0.9376), (0.6478, 1.711, 1.4), (0.6405, 1.72, 0.9376), (0.6405, 1.72, 1.4), (0.6342, 1.733, 0.9376), (0.6342, 1.733, 1.4), (0.629, 1.748, 0.9376), (0.629, 1.748, 1.4), (0.6251, 1.765, 0.9376), (0.6251, 1.765, 1.4), (0.6228, 1.784, 0.9376), (0.6228, 1.784, 1.4), (0.622, 1.804, 0.9376), (0.622, 1.804, 1.4), (0.6228, 1.823, 0.9376), (0.6228, 1.823, 1.4), (0.6251, 1.842, 0.9376), (0.6251, 1.842, 1.4), (0.629, 1.859, 0.9376), (0.629, 1.859, 1.4), (0.6342, 1.875, 0.9376), (0.6342, 1.875, 1.4), (0.6405, 1.887, 0.9376), (0.6405, 1.887, 1.4), (0.6478, 1.896, 0.9376), (0.6478, 1.896, 1.4), (0.6556, 1.902, 0.9376), (0.6556, 1.902, 1.4), (0.7032, 1.568, 1.414), (0.7288, 1.468, 1.418), (0.7488, 1.376, 1.425), (0.7623, 1.294, 1.432), (0.7688, 1.226, 1.44), (0.768, 1.174, 1.45), (0.76, 1.141, 1.459), (0.6773, 1.684, 1.417), (0.7121, 1.593, 1.426), (0.7418, 1.504, 1.436), (0.7653, 1.421, 1.447), (0.7817, 1.347, 1.458), (0.7904, 1.285, 1.47), (0.791, 1.237, 1.481), (0.7834, 1.205, 1.491), (0.6804, 1.7, 1.423), (0.7181, 1.624, 1.438), (0.7505, 1.549, 1.453), (0.7764, 1.479, 1.469), (0.7947, 1.415, 1.484), (0.8048, 1.36, 1.498), (0.8063, 1.317, 1.511), (0.799, 1.287, 1.522), (0.6818, 1.719, 1.429), (0.7208, 1.661, 1.449), (0.7545, 1.602, 1.469), (0.7815, 1.546, 1.489), (0.8007, 1.494, 1.507), (0.8114, 1.448, 1.524), (0.8133, 1.411, 1.539), (0.8062, 1.382, 1.55), (0.6815, 1.739, 1.434), (0.7203, 1.701, 1.458), (0.7537, 1.661, 1.483), (0.7804, 1.621, 1.506), (0.7994, 1.582, 1.528), (0.8101, 1.547, 1.547), (0.8119, 1.515, 1.563), (0.8048, 1.489, 1.575), (0.6795, 1.761, 1.438), (0.7164, 1.744, 1.466), (0.7481, 1.724, 1.494), (0.7733, 1.701, 1.521), (0.791, 1.676, 1.545), (0.8007, 1.651, 1.566), (0.8019, 1.625, 1.583), (0.7946, 1.601, 1.595), (0.6759, 1.784, 1.441), (0.7094, 1.788, 1.472), (0.7379, 1.788, 1.502), (0.7603, 1.782, 1.531), (0.7758, 1.771, 1.558), (0.7838, 1.757, 1.58), (0.7839, 1.738, 1.598), (0.7763, 1.716, 1.61), (0.6709, 1.806, 1.442), (0.6995, 1.831, 1.475), (0.7235, 1.85, 1.508), (0.742, 1.861, 1.538), (0.7543, 1.865, 1.565), (0.7599, 1.86, 1.589), (0.7586, 1.848, 1.607), (0.7504, 1.828, 1.62), (0.6646, 1.826, 1.443), (0.6871, 1.872, 1.476), (0.7055, 1.909, 1.509), (0.719, 1.936, 1.54), (0.7273, 1.953, 1.568), (0.7299, 1.958, 1.592), (0.7268, 1.952, 1.61), (0.718, 1.934, 1.623), (0.6572, 1.845, 1.442), (0.6726, 1.908, 1.475), (0.6845, 1.962, 1.508), (0.6924, 2.004, 1.538), (0.6959, 2.032, 1.565), (0.6951, 2.046, 1.589), (0.6898, 2.045, 1.607), (0.6803, 2.029, 1.62), (0.6491, 1.861, 1.441), (0.6567, 1.939, 1.472), (0.6614, 2.007, 1.502), (0.663, 2.061, 1.531), (0.6614, 2.099, 1.558), (0.6567, 2.121, 1.58), (0.649, 2.124, 1.598), (0.6387, 2.11, 1.61), (0.6406, 1.873, 1.438), (0.64, 1.963, 1.466), (0.6371, 2.042, 1.494), (0.632, 2.106, 1.521), (0.625, 2.152, 1.545), (0.6162, 2.179, 1.566), (0.6061, 2.187, 1.583), (0.5949, 2.173, 1.595), (0.6319, 1.882, 1.434), (0.623, 1.98, 1.458), (0.6124, 2.066, 1.483), (0.6007, 2.136, 1.506), (0.5881, 2.188, 1.528), (0.5752, 2.22, 1.547), (0.5625, 2.229, 1.563), (0.5506, 2.217, 1.575), (0.6235, 1.886, 1.429), (0.6065, 1.988, 1.449), (0.5884, 2.078, 1.469), (0.5701, 2.152, 1.489), (0.5521, 2.206, 1.507), (0.5353, 2.24, 1.524), (0.5202, 2.251, 1.539), (0.5073, 2.239, 1.55), (0.6156, 1.886, 1.423), (0.591, 1.988, 1.438), (0.566, 2.078, 1.453), (0.5415, 2.152, 1.469), (0.5185, 2.206, 1.484), (0.4979, 2.239, 1.498), (0.4805, 2.25, 1.511), (0.4669, 2.239, 1.522), (0.6085, 1.881, 1.417), (0.5772, 1.98, 1.426), (0.5459, 2.065, 1.436), (0.516, 2.135, 1.447), (0.4886, 2.187, 1.458), (0.4646, 2.218, 1.47), (0.4451, 2.228, 1.481), (0.4309, 2.216, 1.491), (0.6026, 1.873, 1.411), (0.6388, 1.774, 1.41), (0.5656, 1.963, 1.414), (0.5291, 2.041, 1.418), (0.4946, 2.104, 1.425), (0.4634, 2.15, 1.432), (0.4366, 2.177, 1.44), (0.4154, 2.185, 1.45), (0.4005, 2.171, 1.459), (0.5981, 1.86, 1.405), (0.5566, 1.938, 1.402), (0.5161, 2.005, 1.401), (0.478, 2.059, 1.402), (0.4439, 2.097, 1.405), (0.415, 2.118, 1.411), (0.3925, 2.122, 1.418), (0.3771, 2.107, 1.427), (0.595, 1.844, 1.399), (0.5507, 1.907, 1.39), (0.5074, 1.96, 1.384), (0.467, 2.001, 1.38), (0.4309, 2.029, 1.38), (0.4006, 2.043, 1.383), (0.3771, 2.042, 1.388), (0.3615, 2.026, 1.397), (0.5936, 1.826, 1.393), (0.5479, 1.87, 1.379), (0.5034, 1.907, 1.368), (0.4619, 1.934, 1.36), (0.4249, 1.95, 1.356), (0.3939, 1.955, 1.356), (0.3701, 1.948, 1.36), (0.3543, 1.93, 1.368), (0.5939, 1.805, 1.389), (0.5485, 1.83, 1.37), (0.5043, 1.848, 1.354), (0.463, 1.858, 1.343), (0.4262, 1.861, 1.336), (0.3953, 1.857, 1.334), (0.3716, 1.844, 1.336), (0.3558, 1.824, 1.343), (0.5959, 1.783, 1.385), (0.5523, 1.787, 1.362), (0.5099, 1.785, 1.343), (0.4701, 1.779, 1.328), (0.4346, 1.768, 1.319), (0.4047, 1.753, 1.315), (0.3815, 1.733, 1.316), (0.3659, 1.712, 1.323), (0.5995, 1.761, 1.382), (0.5594, 1.743, 1.356), (0.5201, 1.721, 1.334), (0.4831, 1.698, 1.318), (0.4498, 1.672, 1.306), (0.4216, 1.647, 1.301), (0.3995, 1.621, 1.301), (0.3843, 1.597, 1.308), (0.6045, 1.739, 1.38), (0.5693, 1.7, 1.353), (0.5344, 1.659, 1.329), (0.5014, 1.618, 1.311), (0.4714, 1.579, 1.299), (0.4455, 1.543, 1.292), (0.4249, 1.511, 1.292), (0.4102, 1.484, 1.299), (0.6108, 1.718, 1.379), (0.5817, 1.659, 1.351), (0.5525, 1.6, 1.328), (0.5243, 1.543, 1.309), (0.4983, 1.491, 1.296), (0.4755, 1.445, 1.289), (0.4567, 1.407, 1.289), (0.4426, 1.379, 1.296), (0.6182, 1.699, 1.38), (0.5961, 1.623, 1.353), (0.5734, 1.547, 1.329), (0.551, 1.476, 1.311), (0.5297, 1.412, 1.299), (0.5103, 1.357, 1.292), (0.4936, 1.314, 1.292), (0.4803, 1.283, 1.299), (0.6263, 1.684, 1.382), (0.612, 1.592, 1.356), (0.5965, 1.502, 1.334), (0.5804, 1.419, 1.318), (0.5642, 1.345, 1.306), (0.5487, 1.282, 1.301), (0.5344, 1.234, 1.301), (0.5219, 1.203, 1.308), (0.6348, 1.671, 1.385), (0.6288, 1.568, 1.362), (0.6208, 1.467, 1.343), (0.6113, 1.374, 1.328), (0.6006, 1.292, 1.319), (0.5892, 1.224, 1.315), (0.5774, 1.172, 1.316), (0.5657, 1.139, 1.323), (0.6435, 1.663, 1.389), (0.6458, 1.551, 1.37), (0.6455, 1.443, 1.354), (0.6427, 1.343, 1.343), (0.6375, 1.256, 1.336), (0.6302, 1.184, 1.334), (0.6209, 1.13, 1.336), (0.61, 1.096, 1.343), (0.6519, 1.659, 1.393), (0.6623, 1.543, 1.379), (0.6695, 1.431, 1.368), (0.6733, 1.328, 1.36), (0.6735, 1.238, 1.356), (0.6701, 1.163, 1.356), (0.6633, 1.108, 1.36), (0.6532, 1.074, 1.368), (0.6598, 1.659, 1.399), (0.6778, 1.543, 1.39), (0.6919, 1.431, 1.384), (0.7018, 1.328, 1.38), (0.7071, 1.238, 1.38), (0.7074, 1.164, 1.383), (0.7029, 1.108, 1.388), (0.6937, 1.074, 1.397), (0.6669, 1.663, 1.405), (0.6916, 1.551, 1.402), (0.712, 1.444, 1.401), (0.7273, 1.344, 1.402), (0.7371, 1.257, 1.405), (0.7407, 1.185, 1.411), (0.7383, 1.131, 1.418), (0.7297, 1.097, 1.427), (0.6638, 1.806, 1.436), (0.6638, 1.806, 1.436), (0.6638, 1.806, 1.436), (0.6638, 1.806, 1.436), (0.6638, 1.806, 1.436), (0.6638, 1.806, 1.436), (0.6638, 1.806, 1.436), (0.6638, 1.806, 1.436), (0.6638, 1.806, 1.436), (0.6638, 1.806, 1.436), (0.6638, 1.806, 1.436), (0.6638, 1.806, 1.436), (0.6638, 1.806, 1.436), (0.6638, 1.806, 1.436), (0.6638, 1.806, 1.436), (0.6638, 1.806, 1.436), (0.6638, 1.806, 1.436), (0.6638, 1.806, 1.436), (0.6638, 1.806, 1.436), (0.6638, 1.806, 1.436), (0.6638, 1.806, 1.436), (0.6638, 1.806, 1.436), (0.6638, 1.806, 1.436), (0.6638, 1.806, 1.436), (0.6638, 1.806, 1.436), (0.6638, 1.806, 1.436), (0.6638, 1.806, 1.436), (0.6638, 1.806, 1.436), (0.6638, 1.806, 1.436), (0.6638, 1.806, 1.436), (0.6638, 1.806, 1.436), (0.6638, 1.806, 1.436), (-1.0, 3.207, -1.0), (-0.2727, 3.207, 1.0), (-0.09091, 3.207, -1.0), (1.0, 3.207, 0.6364), (-0.09091, 3.207, 1.0), (1.0, 3.207, 0.4545), (0.2727, 3.207, -1.0), (1.0, 3.207, 0.2727), (0.2727, 3.207, 1.0), (0.4545, 3.207, -1.0), (1.0, 3.207, 0.09091), (0.4545, 3.207, 1.0), (0.6364, 3.207, -1.0), (-1.0, 3.207, 0.6364), (1.0, 3.207, -0.09091), (0.6364, 3.207, 1.0), (0.8182, 3.207, -1.0), (-1.0, 3.207, 0.4545), (1.0, 3.207, -0.2727), (0.8182, 3.207, 1.0), (-1.0, 3.207, 0.2727), (1.0, 3.207, -0.4545), (-1.0, 3.207, 0.8182), (-1.0, 3.207, 1.0), (-1.0, 3.207, 0.09091), (1.0, 3.207, -0.6364), (-1.0, 3.207, -0.09091), (1.0, 3.207, -0.8182), (1.0, 3.207, -1.0), (-0.009091, 3.207, 1.0), (3.186e-07, 3.207, 1.0), (0.009091, 3.207, 1.0), (0.09091, 3.207, 1.0), (-1.0, 3.207, -0.2727), (-0.8182, 3.207, -1.0), (-0.8182, 3.207, 1.0), (-1.0, 3.207, -0.4545), (-0.6364, 3.207, -1.0), (2.888e-07, 3.207, -1.0), (-0.009091, 3.207, -1.0), (0.09091, 3.207, -1.0), (0.009091, 3.207, -1.0), (-0.6364, 3.207, 1.0), (-0.4545, 3.207, 1.0), (-1.0, 3.207, -0.8182), (-1.0, 3.207, -0.6364), (-0.2727, 3.207, -1.0), (-0.4545, 3.207, -1.0), (1.0, 3.207, 1.0), (1.0, 3.207, 0.8182), (-0.2727, 1.276, 1.0), (1.0, 1.276, 0.6364), (-0.09091, 1.276, 1.0), (1.0, 1.276, 0.4545), (1.0, 1.276, 0.2727), (0.2727, 1.276, 1.0), (1.0, 1.276, 0.09091), (0.4545, 1.276, 1.0), (1.0, 1.276, -0.09091), (0.6364, 1.276, 1.0), (1.0, 1.276, -0.2727), (0.8182, 1.276, 1.0), (1.0, 1.276, -0.4545), (-1.0, 1.276, 0.8182), (1.0, 1.276, -0.6364), (1.0, 1.276, -0.8182), (-0.009091, 1.276, 1.0), (0.009091, 1.276, 1.0), (-0.8182, 1.276, 1.0), (2.056e-07, 1.276, -1.0), (0.09091, 1.276, -1.0), (-0.6364, 1.276, 1.0), (-1.0, 1.276, -0.8182), (-0.2727, 1.276, -1.0), (1.0, 1.276, 1.0), (-1.0, 1.276, -1.0), (-0.09091, 1.276, -1.0), (0.2727, 1.276, -1.0), (0.4545, 1.276, -1.0), (0.6364, 1.276, -1.0), (-1.0, 1.276, 0.6364), (0.8182, 1.276, -1.0), (-1.0, 1.276, 0.4545), (-1.0, 1.276, 0.2727), (-1.0, 1.276, 1.0), (-1.0, 1.276, 0.09091), (-1.0, 1.276, -0.09091), (1.0, 1.276, -1.0), (2.354e-07, 1.276, 1.0), (0.09091, 1.276, 1.0), (-1.0, 1.276, -0.2727), (-0.8182, 1.276, -1.0), (-1.0, 1.276, -0.4545), (-0.6364, 1.276, -1.0), (-0.009091, 1.276, -1.0), (0.009091, 1.276, -1.0), (-0.4545, 1.276, 1.0), (-1.0, 1.276, -0.6364), (-0.4545, 1.276, -1.0), (1.0, 1.276, 0.8182)], [], [(573, 47, 2, 58), (473, 118, 6, 117), (373, 97, 5, 57), (289, 117, 6, 77), (211, 127, 7, 87), (1424, 1382, 797, 798), (1381, 1425, 781, 755), (1383, 1427, 769, 768), (1415, 1381, 755, 754), (1430, 1384, 780, 756), (1382, 1385, 796, 797), (1420, 1383, 768, 767), (1384, 1386, 779, 780), (1385, 1410, 795, 796), (1387, 1421, 766, 765), (1386, 1388, 778, 779), (1413, 1389, 793, 794), (1390, 1387, 765, 764), (1388, 1391, 777, 778), (1389, 1392, 792, 793), (1393, 1390, 764, 763), (1394, 1403, 758, 789), (67, 137, 78, 3), (137, 147, 79, 78), (147, 157, 80, 79), (157, 167, 81, 80), (167, 177, 82, 81), (177, 187, 83, 82), (194, 195, 998, 997), (2, 68, 128, 58), (58, 128, 129, 59), (59, 129, 130, 60), (60, 130, 131, 61), (61, 131, 132, 62), (62, 132, 133, 63), (63, 133, 134, 64), (64, 134, 135, 65), (65, 135, 136, 66), (66, 136, 137, 67), (68, 69, 138, 128), (128, 138, 139, 129), (129, 139, 140, 130), (130, 140, 141, 131), (131, 141, 142, 132), (132, 142, 143, 133), (133, 143, 144, 134), (134, 144, 145, 135), (135, 145, 146, 136), (136, 146, 147, 137), (69, 70, 148, 138), (138, 148, 149, 139), (139, 149, 150, 140), (140, 150, 151, 141), (141, 151, 152, 142), (142, 152, 153, 143), (143, 153, 154, 144), (144, 154, 155, 145), (145, 155, 156, 146), (146, 156, 157, 147), (70, 71, 158, 148), (148, 158, 159, 149), (149, 159, 160, 150), (150, 160, 161, 151), (151, 161, 162, 152), (152, 162, 163, 153), (153, 163, 164, 154), (154, 164, 165, 155), (155, 165, 166, 156), (156, 166, 167, 157), (71, 72, 168, 158), (158, 168, 169, 159), (159, 169, 170, 160), (160, 170, 171, 161), (161, 171, 172, 162), (162, 172, 173, 163), (163, 173, 174, 164), (164, 174, 175, 165), (165, 175, 176, 166), (166, 176, 177, 167), (72, 73, 178, 168), (168, 178, 179, 169), (169, 179, 180, 170), (170, 180, 181, 171), (171, 181, 182, 172), (172, 182, 183, 173), (173, 183, 184, 174), (174, 184, 185, 175), (175, 185, 186, 176), (176, 186, 187, 177), (73, 74, 188, 178), (178, 188, 189, 179), (181, 180, 984, 985), (197, 84, 981, 991), (193, 194, 997, 996), (180, 179, 983, 984), (187, 186, 990, 982), (192, 193, 996, 995), (179, 189, 992, 983), (186, 185, 989, 990), (74, 75, 198, 188), (188, 198, 199, 189), (75, 76, 200, 198), (198, 200, 201, 199), (76, 77, 202, 200), (200, 202, 203, 201), (77, 6, 118, 202), (202, 118, 119, 203), (203, 119, 120, 204), (204, 120, 121, 205), (205, 121, 122, 206), (206, 122, 123, 207), (207, 123, 124, 208), (208, 124, 125, 209), (209, 125, 126, 210), (210, 126, 127, 211), (47, 221, 68, 2), (221, 231, 69, 68), (231, 241, 70, 69), (241, 245, 71, 70), (245, 255, 72, 71), (255, 265, 73, 72), (265, 275, 74, 73), (275, 277, 75, 74), (277, 279, 76, 75), (279, 289, 77, 76), (1, 48, 212, 38), (38, 212, 213, 39), (39, 213, 214, 40), (40, 214, 632, 624), (41, 215, 216, 42), (742, 718, 217, 43), (43, 217, 633, 44), (627, 218, 219, 45), (45, 219, 220, 46), (46, 220, 221, 47), (48, 49, 222, 212), (212, 222, 223, 213), (213, 223, 224, 214), (214, 224, 628, 632), (215, 225, 226, 216), (718, 743, 227, 217), (217, 227, 228, 633), (218, 631, 229, 219), (219, 229, 230, 220), (220, 230, 231, 221), (49, 50, 232, 222), (222, 232, 233, 223), (223, 233, 234, 224), (224, 234, 235, 628), (628, 235, 236, 629), (719, 720, 237, 630), (630, 237, 238, 631), (631, 238, 239, 229), (229, 239, 240, 230), (230, 240, 241, 231), (50, 51, 242, 232), (232, 242, 243, 233), (247, 602, 608, 590), (600, 244, 589, 601), (240, 239, 580, 581), (253, 254, 597, 613), (239, 238, 579, 580), (233, 243, 582, 574), (623, 253, 613, 612), (240, 244, 245, 241), (51, 52, 246, 242), (242, 246, 599, 243), (244, 240, 581, 589), (238, 237, 578, 579), (622, 623, 612, 611), (690, 236, 577, 705), (738, 622, 611, 739), (236, 235, 576, 577), (620, 621, 610, 609), (244, 600, 255, 245), (52, 53, 256, 246), (246, 256, 257, 599), (599, 257, 258, 248), (248, 258, 614, 618), (603, 259, 260, 604), (721, 740, 261, 605), (605, 261, 262, 619), (606, 617, 263, 607), (607, 263, 264, 600), (600, 264, 265, 255), (53, 54, 266, 256), (272, 273, 953, 952), (614, 258, 936, 937), (643, 642, 957, 959), (271, 272, 952, 951), (258, 257, 935, 936), (270, 693, 958, 949), (265, 264, 943, 944), (275, 265, 944, 955), (723, 271, 951, 950), (54, 55, 276, 266), (55, 56, 278, 276), (56, 57, 280, 278), (57, 5, 108, 280), (280, 108, 109, 281), (281, 109, 110, 282), (282, 110, 111, 283), (283, 111, 112, 284), (724, 717, 113, 285), (285, 113, 114, 286), (286, 114, 115, 287), (287, 115, 116, 288), (288, 116, 117, 289), (17, 299, 48, 1), (299, 309, 49, 48), (309, 319, 50, 49), (319, 329, 51, 50), (329, 339, 52, 51), (339, 349, 53, 52), (349, 359, 54, 53), (359, 361, 55, 54), (361, 363, 56, 55), (363, 373, 57, 56), (0, 28, 290, 8), (8, 290, 291, 9), (9, 291, 292, 10), (10, 292, 293, 11), (11, 293, 294, 12), (12, 294, 295, 13), (13, 295, 296, 14), (14, 296, 297, 15), (15, 297, 298, 16), (16, 298, 299, 17), (28, 29, 300, 290), (290, 300, 301, 291), (291, 301, 302, 292), (292, 302, 303, 293), (293, 303, 304, 294), (294, 304, 305, 295), (295, 305, 306, 296), (296, 306, 307, 297), (297, 307, 308, 298), (298, 308, 309, 299), (29, 30, 310, 300), (300, 310, 311, 301), (301, 311, 312, 302), (302, 312, 313, 303), (303, 313, 314, 304), (304, 314, 315, 305), (305, 315, 316, 306), (306, 316, 317, 307), (307, 317, 318, 308), (308, 318, 319, 309), (30, 31, 320, 310), (310, 320, 321, 311), (311, 321, 322, 312), (312, 322, 323, 313), (313, 323, 324, 314), (314, 324, 325, 315), (315, 325, 326, 316), (316, 326, 327, 317), (317, 327, 328, 318), (318, 328, 329, 319), (31, 32, 330, 320), (320, 330, 331, 321), (321, 331, 332, 322), (322, 332, 333, 323), (323, 333, 334, 324), (324, 334, 335, 325), (325, 335, 336, 326), (326, 336, 337, 327), (327, 337, 338, 328), (328, 338, 339, 329), (32, 33, 340, 330), (330, 340, 341, 331), (331, 341, 342, 332), (332, 342, 343, 333), (333, 343, 344, 334), (334, 344, 345, 335), (335, 345, 346, 336), (336, 346, 347, 337), (337, 347, 348, 338), (338, 348, 349, 339), (344, 343, 965, 966), (34, 350, 971, 961), (356, 357, 978, 977), (343, 342, 964, 965), (355, 356, 977, 976), (342, 341, 963, 964), (354, 355, 976, 975), (341, 340, 962, 963), (348, 347, 969, 970), (348, 358, 359, 349), (358, 360, 361, 359), (360, 362, 363, 361), (362, 372, 373, 363), (37, 4, 88, 364), (364, 88, 89, 365), (365, 89, 90, 366), (366, 90, 91, 367), (367, 91, 92, 368), (368, 92, 93, 369), (369, 93, 94, 370), (370, 94, 95, 371), (371, 95, 96, 372), (372, 96, 97, 373), (97, 383, 108, 5), (383, 393, 109, 108), (393, 403, 110, 109), (403, 413, 111, 110), (413, 423, 112, 111), (753, 433, 113, 717), (433, 443, 114, 113), (443, 453, 115, 114), (453, 463, 116, 115), (463, 473, 117, 116), (4, 98, 374, 88), (88, 374, 375, 89), (89, 375, 376, 90), (90, 376, 377, 91), (91, 377, 378, 92), (92, 378, 379, 93), (93, 379, 380, 94), (94, 380, 381, 95), (95, 381, 382, 96), (96, 382, 383, 97), (98, 99, 384, 374), (374, 384, 385, 375), (375, 385, 386, 376), (376, 386, 387, 377), (377, 387, 388, 378), (378, 388, 389, 379), (379, 389, 390, 380), (380, 390, 391, 381), (381, 391, 392, 382), (382, 392, 393, 383), (99, 100, 394, 384), (384, 394, 395, 385), (385, 395, 396, 386), (386, 396, 397, 387), (387, 397, 398, 388), (388, 398, 399, 389), (389, 399, 400, 390), (390, 400, 401, 391), (391, 401, 402, 392), (392, 402, 403, 393), (100, 101, 404, 394), (394, 404, 405, 395), (395, 405, 406, 396), (396, 406, 407, 397), (397, 407, 408, 398), (398, 408, 409, 399), (399, 409, 410, 400), (400, 410, 411, 401), (401, 411, 412, 402), (402, 412, 413, 403), (101, 102, 414, 404), (404, 414, 415, 405), (405, 415, 416, 406), (406, 416, 417, 407), (407, 417, 418, 408), (408, 418, 419, 409), (409, 419, 420, 410), (410, 420, 421, 411), (411, 421, 422, 412), (412, 422, 423, 413), (716, 103, 424, 744), (744, 424, 425, 745), (745, 425, 426, 746), (746, 426, 427, 747), (747, 427, 428, 748), (748, 428, 429, 749), (749, 429, 430, 750), (750, 430, 431, 751), (751, 431, 432, 752), (752, 432, 433, 753), (103, 104, 434, 424), (424, 434, 435, 425), (425, 435, 436, 426), (426, 436, 437, 427), (427, 437, 438, 428), (428, 438, 439, 429), (429, 439, 440, 430), (430, 440, 441, 431), (431, 441, 442, 432), (432, 442, 443, 433), (104, 105, 444, 434), (434, 444, 445, 435), (435, 445, 446, 436), (436, 446, 447, 437), (437, 447, 448, 438), (438, 448, 449, 439), (439, 449, 450, 440), (440, 450, 451, 441), (441, 451, 452, 442), (442, 452, 453, 443), (105, 106, 454, 444), (444, 454, 455, 445), (445, 455, 456, 446), (446, 456, 457, 447), (447, 457, 458, 448), (448, 458, 459, 449), (449, 459, 460, 450), (450, 460, 461, 451), (451, 461, 462, 452), (452, 462, 463, 453), (106, 107, 464, 454), (454, 464, 465, 455), (455, 465, 466, 456), (456, 466, 467, 457), (457, 467, 468, 458), (458, 468, 469, 459), (459, 469, 470, 460), (460, 470, 471, 461), (461, 471, 472, 462), (462, 472, 473, 463), (107, 7, 127, 464), (464, 127, 126, 465), (465, 126, 125, 466), (466, 125, 124, 467), (467, 124, 123, 468), (468, 123, 122, 469), (469, 122, 121, 470), (470, 121, 120, 471), (471, 120, 119, 472), (472, 119, 118, 473), (27, 483, 67, 3), (483, 493, 66, 67), (493, 503, 65, 66), (503, 513, 64, 65), (513, 523, 63, 64), (523, 533, 62, 63), (533, 543, 61, 62), (543, 553, 60, 61), (553, 563, 59, 60), (563, 573, 58, 59), (0, 8, 474, 18), (18, 474, 475, 19), (19, 475, 476, 20), (20, 476, 477, 21), (21, 477, 478, 22), (714, 725, 479, 23), (23, 479, 480, 24), (24, 480, 481, 25), (25, 481, 482, 26), (26, 482, 483, 27), (8, 9, 484, 474), (474, 484, 485, 475), (475, 485, 486, 476), (476, 486, 487, 477), (477, 487, 488, 478), (725, 726, 489, 479), (479, 489, 490, 480), (480, 490, 491, 481), (481, 491, 492, 482), (482, 492, 493, 483), (9, 10, 494, 484), (484, 494, 495, 485), (485, 495, 496, 486), (486, 496, 497, 487), (487, 497, 498, 488), (726, 727, 499, 489), (489, 499, 500, 490), (490, 500, 501, 491), (491, 501, 502, 492), (492, 502, 503, 493), (10, 11, 504, 494), (494, 504, 505, 495), (495, 505, 506, 496), (496, 506, 507, 497), (497, 507, 508, 498), (727, 728, 509, 499), (499, 509, 510, 500), (500, 510, 511, 501), (501, 511, 512, 502), (502, 512, 513, 503), (11, 12, 514, 504), (504, 514, 515, 505), (505, 515, 516, 506), (506, 516, 517, 507), (507, 517, 518, 508), (728, 729, 519, 509), (509, 519, 520, 510), (510, 520, 521, 511), (511, 521, 522, 512), (512, 522, 523, 513), (12, 13, 524, 514), (514, 524, 525, 515), (515, 525, 526, 516), (516, 526, 527, 517), (517, 527, 528, 518), (729, 730, 529, 519), (519, 529, 530, 520), (520, 530, 531, 521), (521, 531, 532, 522), (522, 532, 533, 523), (13, 14, 534, 524), (524, 534, 535, 525), (525, 535, 536, 526), (526, 536, 537, 527), (527, 537, 538, 528), (730, 731, 539, 529), (529, 539, 540, 530), (530, 540, 541, 531), (531, 541, 542, 532), (532, 542, 543, 533), (14, 15, 544, 534), (534, 544, 545, 535), (535, 545, 546, 536), (536, 546, 547, 537), (537, 547, 548, 538), (731, 732, 549, 539), (539, 549, 550, 540), (540, 550, 551, 541), (541, 551, 552, 542), (542, 552, 553, 543), (15, 16, 554, 544), (544, 554, 555, 545), (545, 555, 556, 546), (546, 556, 557, 547), (547, 557, 558, 548), (732, 733, 559, 549), (549, 559, 560, 550), (550, 560, 561, 551), (551, 561, 562, 552), (552, 562, 563, 553), (16, 17, 564, 554), (554, 564, 565, 555), (555, 565, 566, 556), (556, 566, 567, 557), (557, 567, 568, 558), (733, 734, 569, 559), (559, 569, 570, 560), (560, 570, 571, 561), (561, 571, 572, 562), (562, 572, 573, 563), (17, 1, 38, 564), (564, 38, 39, 565), (565, 39, 40, 566), (566, 40, 624, 567), (567, 624, 625, 568), (734, 715, 626, 569), (569, 626, 627, 570), (570, 627, 45, 571), (571, 45, 46, 572), (572, 46, 47, 573), (574, 582, 583, 575), (575, 583, 584, 576), (576, 584, 585, 577), (735, 736, 586, 578), (578, 586, 587, 579), (579, 587, 588, 580), (580, 588, 589, 581), (582, 598, 591, 583), (583, 591, 592, 584), (584, 592, 593, 585), (736, 737, 594, 586), (586, 594, 595, 587), (587, 595, 596, 588), (588, 596, 601, 589), (234, 233, 574, 575), (243, 599, 598, 582), (602, 620, 609, 608), (235, 234, 575, 576), (247, 590, 598, 599), (597, 254, 600, 601), (602, 247, 599, 248), (620, 602, 248, 618), (250, 249, 603, 604), (711, 250, 604, 691), (252, 251, 605, 619), (253, 623, 606, 607), (254, 253, 607, 600), (590, 608, 591, 598), (608, 609, 592, 591), (609, 610, 593, 592), (739, 611, 594, 737), (611, 612, 595, 594), (612, 613, 596, 595), (613, 597, 601, 596), (260, 259, 614, 615), (710, 260, 615, 692), (262, 261, 616, 617), (259, 603, 618, 614), (619, 262, 617, 606), (249, 250, 621, 620), (741, 251, 622, 738), (251, 252, 623, 622), (603, 249, 620, 618), (252, 619, 606, 623), (41, 42, 625, 624), (742, 43, 626, 715), (43, 44, 627, 626), (226, 225, 628, 629), (713, 226, 629, 689), (228, 227, 630, 631), (215, 41, 624, 632), (44, 633, 218, 627), (225, 215, 632, 628), (633, 228, 631, 218), (743, 673, 639, 719), (712, 672, 635, 685), (711, 671, 668, 708), (740, 670, 642, 722), (709, 669, 667, 707), (741, 671, 641, 721), (706, 707, 667, 666), (705, 706, 666, 665), (704, 685, 635, 664), (703, 704, 664, 663), (702, 703, 663, 662), (701, 702, 662, 661), (700, 701, 661, 660), (699, 700, 660, 659), (698, 699, 659, 658), (697, 698, 658, 657), (696, 697, 657, 656), (695, 696, 656, 655), (684, 695, 655, 634), (682, 653, 654, 683), (681, 652, 653, 682), (680, 651, 652, 681), (679, 650, 651, 680), (678, 649, 650, 679), (677, 648, 649, 678), (676, 647, 648, 677), (675, 646, 647, 676), (674, 645, 646, 675), (686, 636, 645, 674), (683, 654, 637, 687), (694, 687, 637, 644), (257, 256, 934, 935), (691, 710, 670, 641), (708, 668, 669, 709), (720, 640, 665, 735), (689, 690, 640, 639), (688, 713, 673, 638), (712, 688, 638, 672), (1391, 1395, 776, 777), (1392, 1396, 791, 792), (1397, 1393, 763, 762), (1398, 1394, 789, 788), (1395, 1399, 775, 776), (1396, 1400, 790, 791), (1404, 1416, 760, 759), (1409, 1397, 762, 761), (1401, 1398, 788, 787), (1399, 1402, 774, 775), (1400, 1429, 757, 790), (1405, 1401, 787, 786), (1411, 1412, 912, 913), (1402, 1406, 773, 774), (1403, 1404, 759, 758), (1407, 1405, 786, 785), (1406, 1408, 772, 773), (1414, 1407, 785, 784), (1422, 1419, 911, 910), (1408, 1409, 761, 772), (1410, 1411, 913, 795), (1412, 1413, 794, 912), (42, 216, 688, 712), (216, 226, 713, 688), (629, 236, 690, 689), (621, 708, 709, 610), (604, 260, 710, 691), (692, 615, 938, 956), (284, 112, 687, 694), (423, 683, 687, 112), (102, 686, 674, 414), (414, 674, 675, 415), (415, 675, 676, 416), (416, 676, 677, 417), (417, 677, 678, 418), (418, 678, 679, 419), (419, 679, 680, 420), (420, 680, 681, 421), (421, 681, 682, 422), (422, 682, 683, 423), (22, 478, 695, 684), (478, 488, 696, 695), (488, 498, 697, 696), (498, 508, 698, 697), (508, 518, 699, 698), (518, 528, 700, 699), (528, 538, 701, 700), (538, 548, 702, 701), (548, 558, 703, 702), (558, 568, 704, 703), (568, 625, 685, 704), (577, 585, 706, 705), (585, 593, 707, 706), (610, 709, 707, 593), (250, 711, 708, 621), (42, 712, 685, 625), (673, 713, 689, 639), (670, 710, 692, 642), (671, 711, 691, 641), (640, 690, 705, 665), (237, 720, 735, 578), (251, 741, 721, 605), (261, 740, 722, 616), (227, 743, 719, 630), (672, 742, 715, 635), (671, 741, 738, 668), (669, 739, 737, 667), (666, 667, 737, 736), (665, 666, 736, 735), (664, 635, 715, 734), (663, 664, 734, 733), (662, 663, 733, 732), (661, 662, 732, 731), (660, 661, 731, 730), (659, 660, 730, 729), (658, 659, 729, 728), (657, 658, 728, 727), (656, 657, 727, 726), (655, 656, 726, 725), (634, 655, 725, 714), (653, 752, 753, 654), (652, 751, 752, 653), (651, 750, 751, 652), (650, 749, 750, 651), (649, 748, 749, 650), (648, 747, 748, 649), (647, 746, 747, 648), (646, 745, 746, 647), (645, 744, 745, 646), (636, 716, 744, 645), (654, 753, 717, 637), (644, 637, 717, 724), (35, 36, 37, 87, 86, 85, 84, 34), (33, 34, 84, 83), (642, 643, 723, 722), (641, 670, 740, 721), (668, 738, 739, 669), (639, 640, 720, 719), (638, 673, 743, 718), (672, 638, 718, 742), (1417, 1414, 784, 783), (1418, 1415, 754, 771), (1416, 1423, 799, 760), (1426, 1417, 783, 782), (1428, 1418, 771, 770), (1419, 1420, 767, 911), (1421, 1422, 910, 766), (1423, 1424, 798, 799), (1425, 1426, 782, 781), (1427, 1428, 770, 769), (1429, 1430, 756, 757), (899, 754, 755, 781), (760, 800, 758, 759), (800, 811, 789, 758), (811, 822, 788, 789), (822, 833, 787, 788), (833, 844, 786, 787), (844, 855, 785, 786), (855, 866, 784, 785), (866, 877, 783, 784), (877, 888, 782, 783), (888, 899, 781, 782), (757, 756, 801, 790), (790, 801, 802, 791), (791, 802, 803, 792), (792, 803, 804, 793), (793, 804, 805, 794), (795, 806, 807, 796), (796, 807, 808, 797), (797, 808, 809, 798), (798, 809, 810, 799), (799, 810, 800, 760), (756, 780, 812, 801), (801, 812, 813, 802), (802, 813, 814, 803), (803, 814, 815, 804), (804, 815, 816, 805), (806, 817, 818, 807), (807, 818, 819, 808), (808, 819, 820, 809), (809, 820, 821, 810), (810, 821, 811, 800), (780, 779, 823, 812), (812, 823, 824, 813), (813, 824, 825, 814), (814, 825, 826, 815), (815, 826, 827, 816), (817, 828, 829, 818), (818, 829, 830, 819), (819, 830, 831, 820), (820, 831, 832, 821), (821, 832, 822, 811), (779, 778, 834, 823), (823, 834, 835, 824), (824, 835, 836, 825), (825, 836, 837, 826), (826, 837, 838, 827), (828, 839, 840, 829), (829, 840, 841, 830), (830, 841, 842, 831), (831, 842, 843, 832), (832, 843, 833, 822), (778, 777, 845, 834), (834, 845, 846, 835), (835, 846, 847, 836), (836, 847, 848, 837), (837, 848, 849, 838), (839, 850, 851, 840), (840, 851, 852, 841), (841, 852, 853, 842), (842, 853, 854, 843), (843, 854, 844, 833), (777, 776, 856, 845), (845, 856, 857, 846), (846, 857, 858, 847), (847, 858, 859, 848), (848, 859, 860, 849), (850, 861, 862, 851), (851, 862, 863, 852), (852, 863, 864, 853), (853, 864, 865, 854), (854, 865, 855, 844), (776, 775, 867, 856), (856, 867, 868, 857), (857, 868, 869, 858), (858, 869, 870, 859), (859, 870, 871, 860), (861, 872, 873, 862), (862, 873, 874, 863), (863, 874, 875, 864), (864, 875, 876, 865), (865, 876, 866, 855), (775, 774, 878, 867), (867, 878, 879, 868), (868, 879, 880, 869), (869, 880, 881, 870), (870, 881, 882, 871), (872, 883, 884, 873), (873, 884, 885, 874), (874, 885, 886, 875), (875, 886, 887, 876), (876, 887, 877, 866), (774, 773, 889, 878), (878, 889, 890, 879), (879, 890, 891, 880), (880, 891, 892, 881), (881, 892, 893, 882), (883, 894, 895, 884), (884, 895, 896, 885), (885, 896, 897, 886), (886, 897, 898, 887), (887, 898, 888, 877), (773, 772, 900, 889), (889, 900, 901, 890), (890, 901, 902, 891), (891, 902, 903, 892), (892, 903, 904, 893), (894, 905, 906, 895), (895, 906, 907, 896), (896, 907, 908, 897), (897, 908, 909, 898), (898, 909, 899, 888), (772, 761, 762, 900), (900, 762, 763, 901), (901, 763, 764, 902), (902, 764, 765, 903), (903, 765, 766, 904), (905, 767, 768, 906), (906, 768, 769, 907), (907, 769, 770, 908), (908, 770, 771, 909), (909, 771, 754, 899), (932, 910, 911, 933), (930, 932, 933, 931), (928, 930, 931, 929), (926, 928, 929, 927), (924, 926, 927, 925), (922, 924, 925, 923), (920, 922, 923, 921), (918, 920, 921, 919), (916, 918, 919, 917), (914, 916, 917, 915), (912, 914, 915, 913), (794, 805, 914, 912), (805, 816, 916, 914), (816, 827, 918, 916), (827, 838, 920, 918), (838, 849, 922, 920), (849, 860, 924, 922), (860, 871, 926, 924), (871, 882, 928, 926), (882, 893, 930, 928), (893, 904, 932, 930), (904, 766, 910, 932), (933, 911, 767, 905), (931, 933, 905, 894), (929, 931, 894, 883), (927, 929, 883, 872), (925, 927, 872, 861), (923, 925, 861, 850), (921, 923, 850, 839), (919, 921, 839, 828), (917, 919, 828, 817), (915, 917, 817, 806), (913, 915, 806, 795), (288, 289, 77, 87, 37, 57, 280, 281, 282, 283, 284, 694, 644, 724, 285, 286, 287), (266, 276, 278, 280, 372, 362, 360, 358), (189, 199, 201, 203, 289, 279, 277, 275), (186, 187, 83, 33, 340, 341, 342, 343, 344, 345, 346, 347, 348, 349, 53, 73, 178, 179, 180, 181, 182, 183, 184, 185), (189, 179, 265, 275), (256, 266, 358, 348), (934, 945, 946, 935), (935, 946, 947, 936), (936, 947, 948, 937), (937, 948, 949, 938), (939, 950, 951, 940), (940, 951, 952, 941), (941, 952, 953, 942), (942, 953, 954, 943), (943, 954, 955, 944), (956, 958, 959, 957), (938, 949, 958, 956), (615, 614, 937, 938), (273, 274, 954, 953), (266, 267, 946, 945), (616, 722, 939, 940), (274, 275, 955, 954), (267, 268, 947, 946), (642, 692, 956, 957), (617, 616, 940, 941), (268, 269, 948, 947), (693, 643, 959, 958), (263, 617, 941, 942), (256, 266, 945, 934), (269, 270, 949, 948), (722, 723, 950, 939), (264, 263, 942, 943), (256, 265, 275, 266), (723, 643, 959, 950), (960, 961, 971, 962), (962, 971, 972, 963), (963, 972, 973, 964), (964, 973, 974, 965), (965, 974, 975, 966), (966, 975, 976, 967), (967, 976, 977, 968), (968, 977, 978, 969), (969, 978, 979, 970), (357, 358, 979, 978), (350, 351, 972, 971), (345, 344, 966, 967), (351, 352, 973, 972), (33, 34, 961, 960), (346, 345, 967, 968), (352, 353, 974, 973), (347, 346, 968, 969), (340, 33, 960, 962), (353, 354, 975, 974), (358, 348, 970, 979), (934, 945, 979, 970), (945, 266, 358, 979), (358, 34, 33, 348), (982, 991, 981, 980), (983, 992, 993, 984), (984, 993, 994, 985), (985, 994, 995, 986), (986, 995, 996, 987), (987, 996, 997, 988), (988, 997, 998, 989), (989, 998, 999, 990), (990, 999, 991, 982), (84, 83, 980, 981), (182, 181, 985, 986), (195, 196, 999, 998), (183, 182, 986, 987), (196, 197, 991, 999), (189, 190, 993, 992), (184, 183, 987, 988), (83, 187, 982, 980), (190, 191, 994, 993), (185, 184, 988, 989), (191, 192, 995, 994), (83, 84, 189, 179), (955, 944, 983, 992), (955, 275, 189, 992), (1003, 1002, 1012, 1015), (1002, 1003, 1007, 1006), (1023, 1006, 1017, 1018), (1004, 1005, 1001, 1000), (1002, 1006, 1023, 1020), (1022, 1007, 1010, 1011), (1010, 1009, 1008, 1011), (1003, 1021, 1008, 1009), (1021, 1022, 1011, 1008), (1007, 1003, 1009, 1010), (1013, 1014, 1015, 1012), (1020, 1021, 1014, 1013), (1021, 1003, 1015, 1014), (1002, 1020, 1013, 1012), (1017, 1016, 1019, 1018), (1007, 1022, 1019, 1016), (1006, 1007, 1016, 1017), (1022, 1023, 1018, 1019), (1014, 1021, 1008), (1011, 1022, 1019), (1024, 1025, 1021, 1020), (1026, 1027, 1023, 1022), (1027, 1024, 1020, 1023), (1025, 1026, 1022, 1021), (1000, 1001, 1025, 1024), (1005, 1004, 1027, 1026), (1004, 1000, 1024, 1027), (1001, 1005, 1026, 1025), (1120, 1119, 1127, 1128), (1029, 1030, 1032, 1031), (1031, 1032, 1034, 1033), (1121, 1120, 1128, 1129), (1033, 1034, 1036, 1035), (1100, 1221, 1108), (1035, 1036, 1038, 1037), (1122, 1121, 1129, 1130), (1105, 1104, 1112, 1113), (1037, 1038, 1040, 1039), (1102, 1101, 1109, 1110), (1039, 1040, 1042, 1041), (1041, 1042, 1044, 1043), (1123, 1122, 1130, 1131), (1043, 1044, 1046, 1045), (1116, 1221, 1124), (1045, 1046, 1048, 1047), (1106, 1105, 1113, 1114), (1047, 1048, 1050, 1049), (1117, 1116, 1124, 1125), (1103, 1102, 1110, 1111), (1049, 1050, 1052, 1051), (1051, 1052, 1054, 1053), (1118, 1117, 1125, 1126), (1053, 1054, 1056, 1055), (1107, 1106, 1114, 1115), (1055, 1056, 1058, 1057), (1109, 1108, 1116, 1117), (1104, 1103, 1111, 1112), (1057, 1058, 1060, 1059), (1112, 1111, 1119, 1120), (1059, 1060, 1062, 1061), (1115, 1114, 1122, 1123), (1061, 1062, 1064, 1063), (1063, 1064, 1066, 1065), (1108, 1221, 1116), (1093, 1028, 1100, 1101), (1065, 1066, 1068, 1067), (1111, 1110, 1118, 1119), (1096, 1095, 1103, 1104), (1067, 1068, 1070, 1069), (1114, 1113, 1121, 1122), (1099, 1098, 1106, 1107), (1069, 1070, 1072, 1071), (1071, 1072, 1074, 1073), (1073, 1074, 1076, 1075), (1028, 1221, 1100), (1075, 1076, 1078, 1077), (1095, 1094, 1102, 1103), (1077, 1078, 1080, 1079), (1110, 1109, 1117, 1118), (1098, 1097, 1105, 1106), (1079, 1080, 1082, 1081), (1113, 1112, 1120, 1121), (1081, 1082, 1084, 1083), (1083, 1084, 1086, 1085), (1085, 1086, 1088, 1087), (1094, 1093, 1101, 1102), (1087, 1088, 1090, 1089), (1072, 1070, 1369, 1370), (1097, 1096, 1104, 1105), (1089, 1090, 1092, 1091), (1101, 1100, 1108, 1109), (1091, 1092, 1030, 1029), (1029, 1031, 1033, 1035, 1037, 1039, 1041, 1043, 1045, 1047, 1049, 1051, 1053, 1055, 1057, 1059, 1061, 1063, 1065, 1067, 1069, 1071, 1073, 1075, 1077, 1079, 1081, 1083, 1085, 1087, 1089, 1091), (1119, 1118, 1126, 1127), (1130, 1129, 1137, 1138), (1129, 1128, 1136, 1137), (1128, 1127, 1135, 1136), (1127, 1126, 1134, 1135), (1126, 1125, 1133, 1134), (1125, 1124, 1132, 1133), (1124, 1221, 1132), (1131, 1130, 1138, 1139), (1134, 1133, 1141, 1142), (1133, 1132, 1140, 1141), (1132, 1221, 1140), (1139, 1138, 1146, 1147), (1138, 1137, 1145, 1146), (1137, 1136, 1144, 1145), (1136, 1135, 1143, 1144), (1135, 1134, 1142, 1143), (1145, 1144, 1152, 1153), (1144, 1143, 1151, 1152), (1143, 1142, 1150, 1151), (1142, 1141, 1149, 1150), (1141, 1140, 1148, 1149), (1140, 1221, 1148), (1147, 1146, 1154, 1155), (1146, 1145, 1153, 1154), (1149, 1148, 1156, 1157), (1148, 1221, 1156), (1155, 1154, 1162, 1163), (1154, 1153, 1161, 1162), (1153, 1152, 1160, 1161), (1152, 1151, 1159, 1160), (1151, 1150, 1158, 1159), (1150, 1149, 1157, 1158), (1161, 1160, 1168, 1169), (1160, 1159, 1167, 1168), (1159, 1158, 1166, 1167), (1158, 1157, 1165, 1166), (1157, 1156, 1164, 1165), (1156, 1221, 1164), (1163, 1162, 1170, 1171), (1162, 1161, 1169, 1170), (1165, 1164, 1172, 1173), (1164, 1221, 1172), (1171, 1170, 1178, 1179), (1170, 1169, 1177, 1178), (1169, 1168, 1176, 1177), (1168, 1167, 1175, 1176), (1167, 1166, 1174, 1175), (1166, 1165, 1173, 1174), (1176, 1175, 1183, 1184), (1175, 1174, 1182, 1183), (1174, 1173, 1181, 1182), (1173, 1172, 1180, 1181), (1172, 1221, 1180), (1179, 1178, 1186, 1187), (1178, 1177, 1185, 1186), (1177, 1176, 1184, 1185), (1180, 1221, 1188), (1187, 1186, 1194, 1195), (1186, 1185, 1193, 1194), (1185, 1184, 1192, 1193), (1184, 1183, 1191, 1192), (1183, 1182, 1190, 1191), (1182, 1181, 1189, 1190), (1181, 1180, 1188, 1189), (1191, 1190, 1198, 1199), (1190, 1189, 1197, 1198), (1189, 1188, 1196, 1197), (1188, 1221, 1196), (1195, 1194, 1202, 1203), (1194, 1193, 1201, 1202), (1193, 1192, 1200, 1201), (1192, 1191, 1199, 1200), (1203, 1202, 1210, 1211), (1202, 1201, 1209, 1210), (1201, 1200, 1208, 1209), (1200, 1199, 1207, 1208), (1199, 1198, 1206, 1207), (1198, 1197, 1205, 1206), (1197, 1196, 1204, 1205), (1196, 1221, 1204), (1207, 1206, 1214, 1215), (1206, 1205, 1213, 1214), (1205, 1204, 1212, 1213), (1204, 1221, 1212), (1211, 1210, 1218, 1219), (1210, 1209, 1217, 1218), (1209, 1208, 1216, 1217), (1208, 1207, 1215, 1216), (1218, 1217, 1226, 1227), (1217, 1216, 1225, 1226), (1216, 1215, 1224, 1225), (1215, 1214, 1223, 1224), (1214, 1213, 1222, 1223), (1213, 1212, 1220, 1222), (1212, 1221, 1220), (1219, 1218, 1227, 1228), (1223, 1222, 1230, 1231), (1222, 1220, 1229, 1230), (1220, 1221, 1229), (1228, 1227, 1235, 1236), (1227, 1226, 1234, 1235), (1226, 1225, 1233, 1234), (1225, 1224, 1232, 1233), (1224, 1223, 1231, 1232), (1235, 1234, 1242, 1243), (1234, 1233, 1241, 1242), (1233, 1232, 1240, 1241), (1232, 1231, 1239, 1240), (1231, 1230, 1238, 1239), (1230, 1229, 1237, 1238), (1229, 1221, 1237), (1236, 1235, 1243, 1244), (1239, 1238, 1246, 1247), (1238, 1237, 1245, 1246), (1237, 1221, 1245), (1244, 1243, 1251, 1252), (1243, 1242, 1250, 1251), (1242, 1241, 1249, 1250), (1241, 1240, 1248, 1249), (1240, 1239, 1247, 1248), (1250, 1249, 1257, 1258), (1249, 1248, 1256, 1257), (1248, 1247, 1255, 1256), (1247, 1246, 1254, 1255), (1246, 1245, 1253, 1254), (1245, 1221, 1253), (1252, 1251, 1259, 1260), (1251, 1250, 1258, 1259), (1254, 1253, 1261, 1262), (1253, 1221, 1261), (1260, 1259, 1267, 1268), (1259, 1258, 1266, 1267), (1258, 1257, 1265, 1266), (1257, 1256, 1264, 1265), (1256, 1255, 1263, 1264), (1255, 1254, 1262, 1263), (1265, 1264, 1272, 1273), (1264, 1263, 1271, 1272), (1263, 1262, 1270, 1271), (1262, 1261, 1269, 1270), (1261, 1221, 1269), (1268, 1267, 1275, 1276), (1267, 1266, 1274, 1275), (1266, 1265, 1273, 1274), (1269, 1221, 1277), (1276, 1275, 1283, 1284), (1275, 1274, 1282, 1283), (1274, 1273, 1281, 1282), (1273, 1272, 1280, 1281), (1272, 1271, 1279, 1280), (1271, 1270, 1278, 1279), (1270, 1269, 1277, 1278), (1281, 1280, 1288, 1289), (1280, 1279, 1287, 1288), (1279, 1278, 1286, 1287), (1278, 1277, 1285, 1286), (1277, 1221, 1285), (1284, 1283, 1291, 1292), (1283, 1282, 1290, 1291), (1282, 1281, 1289, 1290), (1285, 1221, 1293), (1292, 1291, 1299, 1300), (1291, 1290, 1298, 1299), (1290, 1289, 1297, 1298), (1289, 1288, 1296, 1297), (1288, 1287, 1295, 1296), (1287, 1286, 1294, 1295), (1286, 1285, 1293, 1294), (1296, 1295, 1303, 1304), (1295, 1294, 1302, 1303), (1294, 1293, 1301, 1302), (1293, 1221, 1301), (1300, 1299, 1307, 1308), (1299, 1298, 1306, 1307), (1298, 1297, 1305, 1306), (1297, 1296, 1304, 1305), (1308, 1307, 1315, 1316), (1307, 1306, 1314, 1315), (1306, 1305, 1313, 1314), (1305, 1304, 1312, 1313), (1304, 1303, 1311, 1312), (1303, 1302, 1310, 1311), (1302, 1301, 1309, 1310), (1301, 1221, 1309), (1312, 1311, 1319, 1320), (1311, 1310, 1318, 1319), (1310, 1309, 1317, 1318), (1309, 1221, 1317), (1316, 1315, 1323, 1324), (1315, 1314, 1322, 1323), (1314, 1313, 1321, 1322), (1313, 1312, 1320, 1321), (1323, 1322, 1330, 1331), (1322, 1321, 1329, 1330), (1321, 1320, 1328, 1329), (1320, 1319, 1327, 1328), (1319, 1318, 1326, 1327), (1318, 1317, 1325, 1326), (1317, 1221, 1325), (1324, 1323, 1331, 1332), (1327, 1326, 1334, 1335), (1326, 1325, 1333, 1334), (1325, 1221, 1333), (1332, 1331, 1339, 1340), (1331, 1330, 1338, 1339), (1330, 1329, 1337, 1338), (1329, 1328, 1336, 1337), (1328, 1327, 1335, 1336), (1338, 1337, 1345, 1346), (1337, 1336, 1344, 1345), (1336, 1335, 1343, 1344), (1335, 1334, 1342, 1343), (1334, 1333, 1341, 1342), (1333, 1221, 1341), (1340, 1339, 1347, 1348), (1339, 1338, 1346, 1347), (1342, 1341, 1028, 1093), (1341, 1221, 1028), (1348, 1347, 1098, 1099), (1347, 1346, 1097, 1098), (1346, 1345, 1096, 1097), (1345, 1344, 1095, 1096), (1344, 1343, 1094, 1095), (1343, 1342, 1093, 1094), (1349, 1350, 1380, 1379, 1378, 1377, 1376, 1375, 1374, 1373, 1372, 1371, 1370, 1369, 1368, 1367, 1366, 1365, 1364, 1363, 1362, 1361, 1360, 1359, 1358, 1357, 1356, 1355, 1354, 1353, 1352, 1351), (1086, 1084, 1376, 1377), (1050, 1048, 1358, 1359), (1080, 1078, 1373, 1374), (1092, 1090, 1379, 1380), (1066, 1064, 1366, 1367), (1044, 1042, 1355, 1356), (1058, 1056, 1362, 1363), (1038, 1036, 1352, 1353), (1032, 1030, 1350, 1349), (1074, 1072, 1370, 1371), (1030, 1092, 1380, 1350), (1052, 1050, 1359, 1360), (1082, 1080, 1374, 1375), (1088, 1086, 1377, 1378), (1068, 1066, 1367, 1368), (1046, 1044, 1356, 1357), (1060, 1058, 1363, 1364), (1076, 1074, 1371, 1372), (1040, 1038, 1353, 1354), (1034, 1032, 1349, 1351), (1054, 1052, 1360, 1361), (1084, 1082, 1375, 1376), (1062, 1060, 1364, 1365), (1070, 1068, 1368, 1369), (1048, 1046, 1357, 1358), (1042, 1040, 1354, 1355), (1078, 1076, 1372, 1373), (1090, 1088, 1378, 1379), (1036, 1034, 1351, 1352), (1064, 1062, 1365, 1366), (1056, 1054, 1361, 1362), (1455, 1480, 1430, 1429), (1454, 1479, 1428, 1427), (1453, 1478, 1426, 1425), (1452, 1477, 1424, 1423), (1451, 1476, 1422, 1421), (1450, 1475, 1420, 1419), (1479, 1474, 1418, 1428), (1478, 1473, 1417, 1426), (1449, 1452, 1423, 1416), (1474, 1472, 1415, 1418), (1473, 1471, 1414, 1417), (1448, 1470, 1413, 1412), (1447, 1469, 1411, 1410), (1446, 1468, 1409, 1408), (1476, 1450, 1419, 1422), (1471, 1467, 1407, 1414), (1445, 1446, 1408, 1406), (1467, 1466, 1405, 1407), (1444, 1465, 1404, 1403), (1443, 1445, 1406, 1402), (1469, 1448, 1412, 1411), (1466, 1464, 1401, 1405), (1442, 1455, 1429, 1400), (1441, 1443, 1402, 1399), (1464, 1463, 1398, 1401), (1468, 1462, 1397, 1409), (1465, 1449, 1416, 1404), (1440, 1442, 1400, 1396), (1439, 1441, 1399, 1395), (1463, 1461, 1394, 1398), (1462, 1460, 1393, 1397), (1438, 1440, 1396, 1392), (1437, 1439, 1395, 1391), (1461, 1444, 1403, 1394), (1460, 1459, 1390, 1393), (1436, 1438, 1392, 1389), (1435, 1437, 1391, 1388), (1459, 1458, 1387, 1390), (1470, 1436, 1389, 1413), (1434, 1435, 1388, 1386), (1458, 1451, 1421, 1387), (1433, 1447, 1410, 1385), (1432, 1434, 1386, 1384), (1475, 1457, 1383, 1420), (1431, 1433, 1385, 1382), (1480, 1432, 1384, 1430), (1472, 1456, 1381, 1415), (1457, 1454, 1427, 1383), (1456, 1453, 1425, 1381), (1477, 1431, 1382, 1424), (105, 104, 1431, 1477), (3, 78, 1453, 1456), (23, 24, 1454, 1457), (27, 3, 1456, 1472), (37, 36, 1432, 1480), (104, 103, 1433, 1431), (714, 23, 1457, 1475), (36, 35, 1434, 1432), (103, 716, 1447, 1433), (21, 22, 1451, 1458), (35, 34, 1435, 1434), (102, 101, 1436, 1470), (20, 21, 1458, 1459), (34, 33, 1437, 1435), (101, 100, 1438, 1436), (19, 20, 1459, 1460), (86, 87, 1444, 1461), (33, 32, 1439, 1437), (100, 99, 1440, 1438), (18, 19, 1460, 1462), (85, 86, 1461, 1463), (32, 31, 1441, 1439), (99, 98, 1442, 1440), (7, 107, 1449, 1465), (0, 18, 1462, 1468), (84, 85, 1463, 1464), (31, 30, 1443, 1441), (98, 4, 1455, 1442), (83, 84, 1464, 1466), (636, 686, 1448, 1469), (30, 29, 1445, 1443), (87, 7, 1465, 1444), (82, 83, 1466, 1467), (29, 28, 1446, 1445), (81, 82, 1467, 1471), (684, 634, 1450, 1476), (28, 0, 1468, 1446), (716, 636, 1469, 1447), (686, 102, 1470, 1448), (80, 81, 1471, 1473), (26, 27, 1472, 1474), (107, 106, 1452, 1449), (79, 80, 1473, 1478), (25, 26, 1474, 1479), (634, 714, 1475, 1450), (22, 684, 1476, 1451), (106, 105, 1477, 1452), (78, 79, 1478, 1453), (24, 25, 1479, 1454), (4, 37, 1480, 1455)])
me_cube.polygons.foreach_set('material_index', [0, 0, 0, 0, 0, 0, 0, 0, 0, 0, 0, 0, 0, 0, 0, 0, 0, 0, 0, 0, 0, 0, 0, 0, 0, 0, 0, 0, 0, 0, 0, 0, 0, 0, 0, 0, 0, 0, 0, 0, 0, 1, 1, 1, 1, 1, 1, 1, 1, 0, 0, 1, 1, 1, 1, 1, 1, 1, 1, 0, 0, 0, 0, 0, 0, 0, 0, 0, 0, 0, 0, 1, 1, 1, 1, 1, 1, 1, 1, 0, 0, 1, 1, 1, 1, 1, 1, 1, 1, 0, 0, 0, 0, 0, 0, 0, 0, 0, 0, 0, 0, 0, 0, 0, 0, 0, 0, 0, 0, 0, 0, 0, 0, 0, 0, 0, 0, 0, 0, 0, 0, 0, 0, 0, 0, 0, 0, 0, 0, 1, 1, 1, 0, 0, 0, 0, 1, 1, 0, 1, 1, 1, 0, 1, 1, 0, 1, 1, 0, 0, 0, 0, 0, 1, 1, 0, 0, 0, 0, 0, 0, 0, 0, 0, 0, 0, 0, 0, 0, 0, 0, 0, 0, 0, 0, 0, 0, 0, 0, 1, 1, 1, 0, 0, 0, 0, 0, 0, 0, 0, 0, 0, 0, 0, 0, 0, 0, 0, 0, 0, 0, 0, 0, 0, 0, 0, 0, 0, 0, 0, 0, 0, 0, 0, 0, 0, 0, 0, 0, 0, 0, 0, 0, 0, 0, 0, 0, 0, 0, 1, 1, 1, 1, 1, 1, 1, 1, 0, 0, 1, 1, 1, 1, 1, 1, 1, 1, 0, 0, 0, 0, 0, 0, 0, 0, 0, 0, 0, 0, 1, 1, 1, 1, 1, 1, 1, 1, 0, 0, 1, 1, 1, 1, 1, 1, 1, 1, 0, 0, 0, 0, 0, 0, 0, 0, 0, 0, 0, 0, 0, 0, 0, 0, 0, 0, 0, 0, 0, 0, 0, 0, 0, 0, 0, 0, 0, 0, 0, 0, 0, 0, 0, 0, 0, 0, 0, 0, 0, 0, 0, 0, 0, 0, 0, 0, 0, 0, 0, 0, 0, 0, 0, 0, 0, 0, 0, 0, 0, 0, 0, 0, 0, 0, 0, 0, 0, 0, 0, 0, 0, 0, 0, 0, 0, 0, 0, 0, 0, 0, 0, 0, 0, 0, 0, 0, 0, 0, 0, 0, 0, 0, 0, 0, 0, 0, 0, 0, 0, 0, 0, 0, 0, 0, 0, 0, 0, 0, 0, 0, 0, 0, 0, 0, 0, 0, 0, 0, 0, 0, 0, 0, 0, 0, 0, 0, 0, 0, 0, 0, 0, 0, 0, 0, 0, 0, 0, 0, 0, 0, 0, 0, 0, 0, 0, 0, 0, 0, 0, 0, 0, 0, 0, 0, 0, 0, 0, 0, 0, 0, 0, 0, 0, 0, 0, 0, 0, 0, 0, 0, 0, 0, 0, 0, 0, 0, 0, 0, 0, 0, 0, 0, 0, 0, 0, 0, 0, 0, 0, 0, 0, 0, 0, 0, 0, 0, 0, 0, 0, 0, 0, 0, 0, 0, 0, 0, 0, 0, 0, 0, 0, 0, 0, 0, 0, 0, 0, 0, 0, 0, 0, 0, 0, 0, 0, 0, 0, 0, 0, 0, 0, 0, 0, 0, 0, 0, 0, 0, 0, 0, 0, 0, 0, 0, 0, 0, 0, 0, 0, 0, 0, 0, 0, 0, 0, 0, 0, 0, 0, 0, 0, 0, 0, 0, 0, 0, 0, 0, 0, 0, 0, 0, 0, 0, 0, 0, 0, 0, 0, 0, 0, 0, 0, 0, 1, 1, 1, 0, 0, 0, 0, 0, 0, 0, 0, 0, 0, 0, 0, 0, 0, 0, 0, 0, 0, 0, 0, 0, 0, 0, 0, 0, 0, 0, 0, 0, 0, 0, 0, 0, 0, 1, 0, 0, 0, 0, 0, 0, 0, 0, 0, 0, 0, 0, 0, 0, 0, 0, 0, 0, 0, 0, 0, 0, 0, 0, 0, 0, 1, 0, 0, 0, 2, 2, 0, 0, 0, 0, 0, 0, 0, 0, 0, 0, 0, 0, 0, 0, 0, 0, 0, 0, 0, 0, 0, 0, 1, 1, 0, 0, 1, 0, 0, 0, 0, 0, 0, 0, 0, 0, 0, 0, 0, 0, 0, 0, 0, 0, 0, 0, 0, 0, 0, 0, 0, 0, 0, 0, 0, 0, 0, 0, 1, 0, 0, 1, 0, 0, 0, 0, 0, 0, 0, 0, 0, 0, 0, 0, 0, 0, 0, 0, 0, 0, 0, 0, 0, 0, 0, 0, 0, 0, 0, 0, 0, 0, 0, 0, 0, 1, 0, 0, 2, 2, 0, 0, 0, 0, 0, 0, 0, 0, 0, 0, 0, 0, 0, 0, 0, 0, 0, 0, 0, 0, 0, 0, 0, 0, 0, 0, 0, 0, 0, 0, 0, 0, 0, 0, 0, 0, 0, 0, 0, 0, 0, 0, 0, 0, 0, 0, 0, 0, 0, 0, 0, 0, 0, 0, 0, 0, 0, 0, 0, 0, 0, 0, 0, 0, 0, 0, 0, 0, 0, 0, 0, 0, 0, 0, 0, 0, 0, 0, 0, 0, 0, 0, 0, 0, 0, 0, 0, 0, 0, 0, 0, 0, 0, 0, 0, 0, 0, 0, 0, 0, 0, 0, 0, 0, 0, 0, 0, 0, 0, 0, 0, 0, 0, 0, 0, 0, 0, 0, 0, 0, 0, 0, 0, 0, 0, 0, 0, 0, 0, 0, 0, 0, 0, 0, 0, 0, 0, 0, 0, 0, 0, 0, 0, 0, 0, 0, 0, 0, 0, 0, 0, 0, 0, 0, 0, 0, 0, 0, 0, 0, 0, 0, 0, 0, 0, 0, 0, 0, 0, 0, 0, 0, 0, 0, 0, 0, 0, 0, 0, 0, 0, 0, 0, 0, 0, 0, 0, 0, 0, 0, 0, 0, 0, 0, 0, 0, 0, 0, 0, 0, 0, 0, 0, 0, 0, 0, 0, 0, 0, 0, 0, 0, 0, 0, 0, 0, 0, 0, 0, 0, 0, 0, 0, 0, 0, 0, 0, 0, 0, 0, 0, 0, 0, 0, 0, 0, 0, 0, 0, 0, 0, 0, 0, 0, 0, 0, 0, 0, 1, 0, 0, 0, 0, 0, 0, 0, 0, 0, 0, 0, 0, 0, 0, 0, 0, 0, 0, 0, 0, 0, 0, 0, 0, 2, 0, 0, 2, 0, 2, 0, 2, 2, 0, 2, 0, 0, 2, 0, 2, 0, 2, 0, 2, 2, 0, 0, 2, 0, 2, 0, 2, 2, 0, 2, 0, 2, 0, 0, 2, 2, 0, 2, 2, 0, 2, 2, 0, 0, 0, 2, 0, 2, 0, 2, 2, 0, 2, 0, 0, 0, 2, 0, 2, 2, 0, 2, 0, 0, 2, 2, 2, 2, 2, 2, 2, 2, 2, 2, 2, 2, 2, 2, 2, 2, 2, 2, 2, 2, 2, 2, 2, 2, 2, 2, 2, 2, 2, 2, 2, 2, 2, 2, 2, 2, 2, 2, 2, 2, 2, 2, 2, 2, 2, 2, 2, 2, 2, 2, 2, 2, 2, 2, 2, 2, 2, 2, 2, 2, 2, 2, 2, 2, 2, 2, 2, 2, 2, 2, 2, 2, 2, 2, 2, 2, 2, 2, 2, 2, 2, 2, 2, 2, 2, 2, 2, 2, 2, 2, 2, 2, 2, 2, 2, 2, 2, 2, 2, 2, 2, 2, 2, 2, 2, 2, 2, 2, 2, 2, 2, 2, 2, 2, 2, 2, 2, 2, 2, 2, 2, 2, 2, 2, 2, 2, 2, 2, 2, 2, 2, 2, 2, 2, 2, 2, 2, 2, 2, 2, 2, 2, 2, 2, 2, 2, 2, 2, 2, 2, 2, 2, 2, 2, 2, 2, 2, 2, 2, 2, 2, 2, 2, 2, 2, 2, 2, 2, 2, 2, 2, 2, 2, 2, 2, 2, 2, 2, 2, 2, 2, 2, 2, 2, 2, 2, 2, 2, 2, 2, 2, 2, 2, 2, 2, 2, 2, 2, 2, 2, 2, 2, 2, 2, 2, 2, 2, 2, 2, 2, 2, 2, 2, 2, 2, 2, 2, 2, 2, 2, 2, 2, 2, 2, 2, 0, 0, 0, 0, 0, 0, 0, 0, 0, 0, 2, 0, 0, 0, 0, 2, 0, 0, 2, 0, 0, 0, 0, 0, 2, 0, 0, 0, 0, 0, 0, 0, 0, 0, 1, 0, 0, 0, 0, 1, 0, 0, 0, 0, 0, 0, 0, 1, 1, 1, 0, 1, 0, 0, 0, 0, 1, 0, 0, 0, 1, 1, 0, 0, 1, 0, 0, 0, 0, 0, 0, 1, 0, 0, 1, 0, 0, 0, 0, 0, 0, 0, 0, 0, 0, 0, 0, 0, 0, 0, 0, 0, 0, 0, 0, 0, 0, 0, 0, 0, 0, 0, 0, 0, 0, 0, 0, 0, 0, 0, 0, 0, 0, 0, 0, 0, 0, 0, 0, 0, 0, 0, 0, 0, 0, 0, 0, 0, 0, 0, 0, 0])
me_cube.materials.append(mat_material_001)
me_cube.materials.append(mat_material_002)
me_cube.materials.append(mat_material_003)
me_cube.use_remesh_preserve_volume = False
me_cube.use_remesh_preserve_attributes = False
me_cube.use_mirror_vertex_groups = False
me_cube.update()

# ---- objects
ob_cube = bpy.data.objects.new('Cube', me_cube)
ob_lamp = bpy.data.objects.new('Lamp', light_lamp)
ob_camera = bpy.data.objects.new('Camera', cam_camera)

# ---- transforms, parenting, visibility, modifiers, constraints
ob_cube.location = (0.0, 7.772, 9.214)
ob_cube.scale = (7.174, 2.984, 9.396)
ob_cube.lock_rotations_4d = False
ob_cube.empty_display_type = 'ARROWS'
ob_cube.lineart.crease_threshold = 0.0
ob_lamp.location = (4.076, 1.005, 5.904)
ob_lamp.rotation_euler = (0.6503, 0.05522, 1.866)
ob_lamp.lock_rotations_4d = False
ob_lamp.empty_display_type = 'ARROWS'
ob_lamp.color = (0.0, 0.0, 0.0, 0.0)
ob_lamp.lineart.crease_threshold = 0.0
ob_camera.location = (7.481, -6.508, 5.344)
ob_camera.rotation_euler = (1.109, 0.0, 0.8149)
ob_camera.lock_rotations_4d = False
ob_camera.empty_display_type = 'ARROWS'
ob_camera.color = (0.0, 0.0, 0.0, 0.0)
ob_camera.display_type = 'WIRE'
ob_camera.lineart.crease_threshold = 0.0

# ---- collection membership
col_collection_1.objects.link(ob_cube)
col_collection_1.objects.link(ob_lamp)
col_collection_1.objects.link(ob_camera)

# ---- scene / render settings (as saved in the file)
scene.camera = ob_camera
scene.frame_start = 1; scene.frame_end = 250; scene.frame_set(1)
scene.render.engine = 'CYCLES'
scene.render.resolution_percentage = 50
scene.render.dither_intensity = 0.0
scene.cycles.use_denoising = False
scene.cycles.samples = 128
scene.cycles.sampling_pattern = 'TABULATED_SOBOL'
scene.cycles.use_adaptive_sampling = False
scene.cycles.use_light_tree = False
scene.cycles.blur_glossy = 0.0
scene.cycles.sample_clamp_indirect = 0.0
scene.view_settings.view_transform = 'Standard'
bpy.context.view_layer.update()
